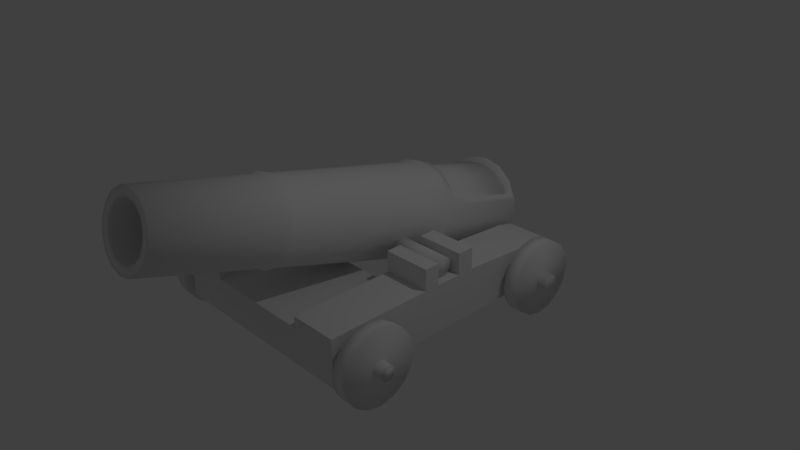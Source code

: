 # Source: Canon.blend  (saved by Blender 2.73.0; exported with 4.5.12 LTS)
import bpy
from mathutils import Matrix  # noqa: F401  (used for matrix-valued properties, if any)

bpy.ops.wm.read_factory_settings(use_empty=True)
scene = bpy.context.scene
scene.name = 'Scene'

# ---- collections
col_collection_1 = bpy.data.collections.new('Collection 1'); scene.collection.children.link(col_collection_1)

# ---- materials (node trees are filled in below, after node groups)
mat_barrel = bpy.data.materials.new('barrel')
mat_barrel.alpha_threshold = 0.0
mat_barrel.use_transparent_shadow = False
mat_barrel.roughness = 0.5
mat_tire = bpy.data.materials.new('tire')
mat_tire.alpha_threshold = 0.0
mat_tire.use_transparent_shadow = False
mat_tire.roughness = 0.5
mat_material = bpy.data.materials.new('Material')
mat_material.alpha_threshold = 0.0
mat_material.use_transparent_shadow = False
mat_material.roughness = 0.5
mat_material.line_color = (0.0, 0.0, 0.0, 1.0)
mat_frame = bpy.data.materials.new('frame')
mat_frame.alpha_threshold = 0.0
mat_frame.use_transparent_shadow = False
mat_frame.roughness = 0.5
mat_lock = bpy.data.materials.new('lock')
mat_lock.alpha_threshold = 0.0
mat_lock.use_transparent_shadow = False
mat_lock.roughness = 0.5

# ---- material node trees

# ---- world
world_world = bpy.data.worlds.new('World'); scene.world = world_world
world_world.color = (0.05088, 0.05088, 0.05088)
world_world.use_sun_shadow = False
world_world.sun_shadow_jitter_overblur = 0.0
world_world.cycles.sampling_method = 'MANUAL'
world_world.cycles.sample_map_resolution = 256

# ---- cameras
cam_camera = bpy.data.cameras.new('Camera')
cam_camera.clip_end = 100.0
cam_camera.lens = 35.0
cam_camera.sensor_width = 32.0
cam_camera.sensor_height = 18.0
cam_camera.ortho_scale = 7.314
cam_camera.dof.focus_distance = 0.0
cam_camera.dof.aperture_fstop = 128.0

# ---- lights
light_lamp = bpy.data.lights.new('Lamp', 'POINT')
light_lamp.transmission_factor = 0.0
light_lamp.cutoff_distance = 30.0
light_lamp.energy = 100.0
light_lamp.shadow_buffer_clip_start = 1.001
light_lamp.shadow_soft_size = 0.1
light_lamp.shadow_maximum_resolution = 0.006
light_lamp.use_absolute_resolution = True
light_lamp.cycles.use_multiple_importance_sampling = False

# ---- meshes
me_cylinder_006 = bpy.data.meshes.new('Cylinder.006')
me_cylinder_006.from_pydata([(0.0, 0.682, -0.9783), (1.831e-08, 0.4731, 4.412), (0.2602, 0.6303, -0.9783), (0.1803, 0.4372, 4.412), (0.4808, 0.4828, -0.9783), (0.3331, 0.3351, 4.412), (0.6282, 0.2622, -0.9783), (0.4352, 0.1823, 4.412), (0.68, 0.002013, -0.9783), (0.4711, 0.002013, 4.412), (0.6282, -0.2582, -0.9783), (0.4352, -0.1783, 4.412), (0.4808, -0.4788, -0.9783), (0.3331, -0.3311, 4.412), (0.2602, -0.6262, -0.9783), (0.1803, -0.4332, 4.412), (1.027e-07, -0.678, -0.9783), (8.944e-08, -0.4691, 4.412), (-0.2602, -0.6262, -0.9783), (-0.1803, -0.4332, 4.412), (-0.4808, -0.4788, -0.9783), (-0.3331, -0.3311, 4.412), (-0.6282, -0.2582, -0.9783), (-0.4352, -0.1783, 4.412), (-0.68, 0.002013, -0.9783), (-0.4711, 0.002013, 4.412), (-0.6282, 0.2622, -0.9783), (-0.4352, 0.1823, 4.412), (-0.4808, 0.4828, -0.9783), (-0.3331, 0.3351, 4.412), (-0.2602, 0.6303, -0.9783), (-0.1803, 0.4372, 4.412), (5.05e-09, 0.6361, 0.2021), (0.2427, 0.5879, 0.2021), (0.4484, 0.4504, 0.2021), (0.5827, 0.2434, 0.2921), (0.6308, 0.002013, 0.2921), (0.5827, -0.2394, 0.2921), (0.446, -0.444, 0.2921), (0.2414, -0.5807, 0.2921), (9.956e-08, -0.6287, 0.2921), (-0.2414, -0.5807, 0.2921), (-0.446, -0.444, 0.2921), (-0.5827, -0.2394, 0.2921), (-0.6308, 0.002013, 0.2921), (-0.5827, 0.2434, 0.2921), (-0.4484, 0.4504, 0.2021), (-0.2427, 0.5879, 0.2021), (2.885e-09, 0.6637, 0.3834), (0.2532, 0.6133, 0.3834), (0.4679, 0.4699, 0.3834), (0.6113, 0.2552, 0.3834), (0.6617, 0.002013, 0.3834), (0.6113, -0.2512, 0.3834), (0.4679, -0.4659, 0.3834), (0.2532, -0.6093, 0.3834), (1.028e-07, -0.6597, 0.3834), (-0.2532, -0.6093, 0.3834), (-0.4679, -0.4659, 0.3834), (-0.6113, -0.2512, 0.3834), (-0.6617, 0.002013, 0.3834), (-0.6113, 0.2552, 0.3834), (-0.4679, 0.4699, 0.3834), (-0.2532, 0.6133, 0.3834), (4.951e-09, 0.6255, 0.4788), (0.2386, 0.5781, 0.4788), (0.4409, 0.4429, 0.4788), (0.5761, 0.2406, 0.4788), (0.6235, 0.002013, 0.4788), (0.5761, -0.2366, 0.4788), (0.4409, -0.4389, 0.4788), (0.2386, -0.574, 0.4788), (9.91e-08, -0.6215, 0.4788), (-0.2386, -0.574, 0.4788), (-0.4409, -0.4389, 0.4788), (-0.5761, -0.2366, 0.4788), (-0.6235, 0.002013, 0.4788), (-0.5761, 0.2406, 0.4788), (-0.4409, 0.4429, 0.4788), (-0.2386, 0.5781, 0.4788), (1.25e-08, 0.5394, 2.701), (0.2056, 0.4985, 2.701), (0.38, 0.382, 2.701), (0.4965, 0.2077, 2.701), (0.5374, 0.002013, 2.701), (0.4965, -0.2036, 2.701), (0.38, -0.378, 2.701), (0.2056, -0.4945, 2.701), (9.364e-08, -0.5354, 2.701), (-0.2056, -0.4945, 2.701), (-0.38, -0.378, 2.701), (-0.4965, -0.2036, 2.701), (-0.5374, 0.002013, 2.701), (-0.4965, 0.2077, 2.701), (-0.38, 0.382, 2.701), (-0.2056, 0.4985, 2.701), (1.069e-08, 0.5672, 2.764), (0.2163, 0.5242, 2.764), (0.3997, 0.4017, 2.764), (0.5222, 0.2183, 2.764), (0.5652, 0.002013, 2.764), (0.5222, -0.2143, 2.764), (0.3997, -0.3977, 2.764), (0.2163, -0.5202, 2.764), (9.604e-08, -0.5632, 2.764), (-0.2163, -0.5202, 2.764), (-0.3997, -0.3977, 2.764), (-0.5222, -0.2143, 2.764), (-0.5652, 0.002013, 2.764), (-0.5222, 0.2183, 2.764), (-0.3997, 0.4017, 2.764), (-0.2163, 0.5242, 2.764), (1.295e-08, 0.5342, 2.834), (0.2037, 0.4937, 2.834), (0.3763, 0.3784, 2.834), (0.4917, 0.2057, 2.834), (0.5322, 0.002013, 2.834), (0.4917, -0.2017, 2.834), (0.3763, -0.3743, 2.834), (0.2037, -0.4897, 2.834), (9.332e-08, -0.5302, 2.834), (-0.2037, -0.4897, 2.834), (-0.3763, -0.3743, 2.834), (-0.4917, -0.2017, 2.834), (-0.5322, 0.002013, 2.834), (-0.4917, 0.2057, 2.834), (-0.3763, 0.3784, 2.834), (-0.2037, 0.4937, 2.834), (0.0, 0.5621, -0.9829), (1.831e-08, 0.3532, 4.407), (0.2143, 0.5195, -0.9829), (0.1344, 0.3264, 4.407), (0.396, 0.3981, -0.9829), (0.2483, 0.2503, 4.407), (0.5175, 0.2164, -0.9829), (0.3244, 0.1364, 4.407), (0.5601, 0.002013, -0.9829), (0.3512, 0.002013, 4.407), (0.5175, -0.2123, -0.9829), (0.3244, -0.1324, 4.407), (0.396, -0.394, -0.9829), (0.2483, -0.2463, 4.407), (0.2143, -0.5154, -0.9829), (0.1344, -0.3224, 4.407), (1.027e-07, -0.5581, -0.9829), (8.944e-08, -0.3492, 4.407), (-0.2143, -0.5154, -0.9829), (-0.1344, -0.3224, 4.407), (-0.396, -0.394, -0.9829), (-0.2483, -0.2463, 4.407), (-0.5175, -0.2123, -0.9829), (-0.3244, -0.1324, 4.407), (-0.5601, 0.002013, -0.9829), (-0.3512, 0.002013, 4.407), (-0.5175, 0.2164, -0.9829), (-0.3244, 0.1364, 4.407), (-0.396, 0.3981, -0.9829), (-0.2483, 0.2503, 4.407), (-0.2143, 0.5195, -0.9829), (-0.1344, 0.3264, 4.407), (4.316e-09, 0.5141, 0.3097), (0.196, 0.4751, 0.3097), (0.3621, 0.3641, 0.3097), (0.4731, 0.198, 0.3097), (0.5121, 0.002013, 0.3097), (0.4731, -0.1939, 0.3097), (0.3621, -0.3601, 0.3097), (0.196, -0.4711, 0.3097), (9.956e-08, -0.51, 0.3097), (-0.196, -0.4711, 0.3097), (-0.3621, -0.3601, 0.3097), (-0.4731, -0.1939, 0.3097), (-0.5121, 0.002013, 0.3097), (-0.4731, 0.198, 0.3097), (-0.3621, 0.3641, 0.3097), (-0.196, 0.4751, 0.3097), (2.885e-09, 0.5437, 0.3803), (0.2073, 0.5025, 0.3803), (0.3831, 0.3851, 0.3803), (0.5005, 0.2093, 0.3803), (0.5417, 0.002013, 0.3803), (0.5005, -0.2053, 0.3803), (0.3831, -0.381, 0.3803), (0.2073, -0.4985, 0.3803), (1.028e-07, -0.5397, 0.3803), (-0.2073, -0.4985, 0.3803), (-0.3831, -0.381, 0.3803), (-0.5005, -0.2053, 0.3803), (-0.5417, 0.002013, 0.3803), (-0.5005, 0.2093, 0.3803), (-0.3831, 0.3851, 0.3803), (-0.2073, 0.5025, 0.3803), (4.951e-09, 0.5083, 0.4534), (0.1937, 0.4697, 0.4534), (0.358, 0.36, 0.4534), (0.4677, 0.1958, 0.4534), (0.5063, 0.002013, 0.4534), (0.4677, -0.1917, 0.4534), (0.358, -0.356, 0.4534), (0.1937, -0.4657, 0.4534), (9.91e-08, -0.5042, 0.4534), (-0.1937, -0.4657, 0.4534), (-0.358, -0.356, 0.4534), (-0.4677, -0.1917, 0.4534), (-0.5063, 0.002013, 0.4534), (-0.4677, 0.1958, 0.4534), (-0.358, 0.36, 0.4534), (-0.1937, 0.4697, 0.4534), (1.25e-08, 0.4216, 2.724), (0.1606, 0.3897, 2.724), (0.2967, 0.2987, 2.724), (0.3877, 0.1626, 2.724), (0.4196, 0.002013, 2.724), (0.3877, -0.1586, 2.724), (0.2967, -0.2947, 2.724), (0.1606, -0.3857, 2.724), (9.364e-08, -0.4176, 2.724), (-0.1606, -0.3857, 2.724), (-0.2967, -0.2947, 2.724), (-0.3877, -0.1586, 2.724), (-0.4196, 0.002013, 2.724), (-0.3877, 0.1626, 2.724), (-0.2967, 0.2987, 2.724), (-0.1606, 0.3897, 2.724), (1.069e-08, 0.4472, 2.763), (0.1704, 0.4134, 2.763), (0.3148, 0.3168, 2.763), (0.4113, 0.1724, 2.763), (0.4452, 0.002013, 2.763), (0.4113, -0.1684, 2.763), (0.3148, -0.3128, 2.763), (0.1704, -0.4093, 2.763), (9.604e-08, -0.4432, 2.763), (-0.1704, -0.4093, 2.763), (-0.3148, -0.3128, 2.763), (-0.4113, -0.1684, 2.763), (-0.4452, 0.002013, 2.763), (-0.4113, 0.1724, 2.763), (-0.3148, 0.3168, 2.763), (-0.1704, 0.4134, 2.763), (1.295e-08, 0.4179, 2.805), (0.1591, 0.3862, 2.805), (0.2941, 0.2961, 2.805), (0.3842, 0.1612, 2.805), (0.4159, 0.002013, 2.805), (0.3842, -0.1571, 2.805), (0.2941, -0.292, 2.805), (0.1591, -0.3822, 2.805), (9.332e-08, -0.4139, 2.805), (-0.1591, -0.3822, 2.805), (-0.2941, -0.2921, 2.805), (-0.3842, -0.1571, 2.805), (-0.4159, 0.002013, 2.805), (-0.3842, 0.1612, 2.805), (-0.2941, 0.2961, 2.805), (-0.1591, 0.3862, 2.805), (3.761e-08, 0.1752, -1.264), (0.06626, 0.162, -1.264), (0.1224, 0.1245, -1.264), (0.16, 0.06828, -1.264), (0.1732, 0.002013, -1.264), (0.16, -0.06425, -1.264), (0.1224, -0.1204, -1.264), (0.06626, -0.158, -1.264), (6.376e-08, -0.1711, -1.264), (-0.06626, -0.158, -1.264), (-0.1224, -0.1204, -1.264), (-0.16, -0.06425, -1.264), (-0.1732, 0.002013, -1.264), (-0.16, 0.06828, -1.264), (-0.1224, 0.1245, -1.264), (-0.06626, 0.162, -1.264), (3.761e-08, 0.1446, -1.265), (0.05458, 0.1338, -1.265), (0.1008, 0.1029, -1.265), (0.1318, 0.05659, -1.265), (0.1426, 0.002013, -1.265), (0.1318, -0.05257, -1.265), (0.1008, -0.09883, -1.265), (0.05458, -0.1298, -1.265), (6.376e-08, -0.1406, -1.265), (-0.05458, -0.1298, -1.265), (-0.1008, -0.09883, -1.265), (-0.1318, -0.05257, -1.265), (-0.1426, 0.002013, -1.265), (-0.1318, 0.05659, -1.265), (-0.1008, 0.1029, -1.265), (-0.05458, 0.1338, -1.265), (3.761e-08, 0.1752, -1.353), (0.06626, 0.162, -1.353), (0.1224, 0.1245, -1.353), (0.16, 0.06828, -1.353), (0.1732, 0.002013, -1.353), (0.16, -0.06425, -1.353), (0.1224, -0.1204, -1.353), (0.06626, -0.158, -1.353), (6.376e-08, -0.1711, -1.353), (-0.06626, -0.158, -1.353), (-0.1224, -0.1204, -1.353), (-0.16, -0.06425, -1.353), (-0.1732, 0.002013, -1.353), (-0.16, 0.06828, -1.353), (-0.1224, 0.1245, -1.353), (-0.06626, 0.162, -1.353), (3.761e-08, 0.1446, -1.354), (0.05458, 0.1338, -1.354), (0.1008, 0.1029, -1.354), (0.1318, 0.05659, -1.354), (0.1426, 0.002013, -1.354), (0.1318, -0.05257, -1.354), (0.1008, -0.09883, -1.354), (0.05458, -0.1298, -1.354), (6.376e-08, -0.1406, -1.354), (-0.05458, -0.1298, -1.354), (-0.1008, -0.09883, -1.354), (-0.1318, -0.05257, -1.354), (-0.1426, 0.002013, -1.354), (-0.1318, 0.05659, -1.354), (-0.1008, 0.1029, -1.354), (-0.05458, 0.1338, -1.354), (-7.759e-10, 0.6787, -0.8883), (0.2589, 0.6272, -0.8883), (0.4785, 0.4805, -0.8883), (0.575, 0.3358, -0.8883), (0.5359, 0.3196, 0.2021), (-0.5359, 0.3196, 0.2021), (-0.575, 0.3358, -0.8883), (-0.4785, 0.4805, -0.8883), (-0.2589, 0.6272, -0.8883), (4.316e-09, 0.6328, 0.2921), (0.2414, 0.5848, 0.2921), (0.446, 0.448, 0.2921), (-0.446, 0.448, 0.2921), (-0.2414, 0.5848, 0.2921), (1.002e-07, -0.547, 0.1465), (0.1991, -0.5074, 0.1465), (0.368, -0.3946, 0.1465), (-0.368, -0.3946, 0.1465), (-0.1991, -0.5074, 0.1465), (-4.528e-09, -0.4093, -0.992), (0.227, -0.3727, -0.9873), (0.4194, -0.2683, -0.9742), (0.504, 0.2274, -0.8912), (0.4698, 0.2335, 0.06772), (-0.4698, 0.2335, 0.06772), (-0.504, 0.2274, -0.8912), (-0.4194, -0.2683, -0.9742), (-0.227, -0.3727, -0.9873), (3.479e-09, 0.4878, 0.1687), (-0.1991, 0.4482, 0.1687), (-0.368, 0.3354, 0.1687), (-0.4808, 0.1665, 0.1687), (-0.5204, -0.02658, 0.1465), (-0.4808, -0.2257, 0.1465), (-0.3937, -0.3314, -0.4139), (0.3937, -0.3314, -0.4139), (0.368, -0.3946, 0.1465), (0.4808, -0.2257, 0.1465), (0.5204, -0.02658, 0.1465), (0.4808, 0.1665, 0.1687), (0.368, 0.3354, 0.1687), (0.1991, 0.4482, 0.1687), (0.4617, -0.02042, -0.9327), (0.4869, 0.2305, -0.4117), (-0.4869, 0.2305, -0.4117), (-0.4617, -0.02042, -0.9327), (0.4403, -0.05048, -0.4128), (-0.4403, -0.05048, -0.4128), (0.4784, 0.232, -0.172), (0.3808, -0.363, -0.1337), (0.4636, 0.08999, -0.4123), (0.417, -0.1909, -0.4133), (0.4296, -0.06551, -0.1529), (0.454, 0.08323, -0.1624), (0.4052, -0.2142, -0.1433), (-0.4784, 0.232, -0.172), (-0.3808, -0.363, -0.1337), (-0.417, -0.1909, -0.4133), (-0.4636, 0.08999, -0.4123), (-0.4296, -0.06551, -0.1529), (-0.4052, -0.2142, -0.1433), (-0.454, 0.08323, -0.1624)], [(176, 160), (177, 161), (178, 162), (179, 163), (180, 164), (181, 165), (182, 166), (183, 167), (184, 168), (185, 169), (186, 170), (187, 171), (188, 172), (189, 173), (190, 174), (191, 175), (192, 176), (193, 177), (194, 178), (195, 179), (196, 180), (197, 181), (198, 182), (199, 183), (200, 184), (201, 185), (202, 186), (203, 187), (204, 188), (205, 189), (206, 190), (207, 191), (224, 208), (225, 209), (226, 210), (227, 211), (228, 212), (229, 213), (230, 214), (231, 215), (232, 216), (233, 217), (234, 218), (235, 219), (236, 220), (237, 221), (238, 222), (239, 223), (240, 224), (241, 225), (242, 226), (243, 227), (244, 228), (245, 229), (246, 230), (247, 231), (248, 232), (249, 233), (250, 234), (251, 235), (252, 236), (253, 237), (254, 238), (255, 239)], [(112, 1, 3, 113), (113, 3, 5, 114), (114, 5, 7, 115), (115, 7, 9, 116), (116, 9, 11, 117), (117, 11, 13, 118), (118, 13, 15, 119), (119, 15, 17, 120), (120, 17, 19, 121), (121, 19, 21, 122), (122, 21, 23, 123), (123, 23, 25, 124), (124, 25, 27, 125), (125, 27, 29, 126), (127, 31, 1, 112), (126, 29, 31, 127), (6, 35, 36, 8), (8, 36, 37, 10), (10, 37, 38, 12), (12, 38, 39, 14), (14, 39, 40, 16), (16, 40, 41, 18), (18, 41, 42, 20), (20, 42, 43, 22), (22, 43, 44, 24), (24, 44, 45, 26), (329, 48, 49, 330), (330, 49, 50, 331), (331, 50, 51, 35), (35, 51, 52, 36), (36, 52, 53, 37), (37, 53, 54, 38), (38, 54, 55, 39), (39, 55, 56, 40), (40, 56, 57, 41), (41, 57, 58, 42), (42, 58, 59, 43), (43, 59, 60, 44), (44, 60, 61, 45), (45, 61, 62, 332), (333, 63, 48, 329), (332, 62, 63, 333), (48, 64, 65, 49), (49, 65, 66, 50), (50, 66, 67, 51), (51, 67, 68, 52), (52, 68, 69, 53), (53, 69, 70, 54), (54, 70, 71, 55), (55, 71, 72, 56), (56, 72, 73, 57), (57, 73, 74, 58), (58, 74, 75, 59), (59, 75, 76, 60), (60, 76, 77, 61), (61, 77, 78, 62), (63, 79, 64, 48), (62, 78, 79, 63), (64, 80, 81, 65), (65, 81, 82, 66), (66, 82, 83, 67), (67, 83, 84, 68), (68, 84, 85, 69), (69, 85, 86, 70), (70, 86, 87, 71), (71, 87, 88, 72), (72, 88, 89, 73), (73, 89, 90, 74), (74, 90, 91, 75), (75, 91, 92, 76), (76, 92, 93, 77), (77, 93, 94, 78), (79, 95, 80, 64), (78, 94, 95, 79), (80, 96, 97, 81), (81, 97, 98, 82), (82, 98, 99, 83), (83, 99, 100, 84), (84, 100, 101, 85), (85, 101, 102, 86), (86, 102, 103, 87), (87, 103, 104, 88), (88, 104, 105, 89), (89, 105, 106, 90), (90, 106, 107, 91), (91, 107, 108, 92), (92, 108, 109, 93), (93, 109, 110, 94), (95, 111, 96, 80), (94, 110, 111, 95), (96, 112, 113, 97), (97, 113, 114, 98), (98, 114, 115, 99), (99, 115, 116, 100), (100, 116, 117, 101), (101, 117, 118, 102), (102, 118, 119, 103), (103, 119, 120, 104), (104, 120, 121, 105), (105, 121, 122, 106), (106, 122, 123, 107), (107, 123, 124, 108), (108, 124, 125, 109), (109, 125, 126, 110), (111, 127, 112, 96), (110, 126, 127, 111), (138, 136, 276, 277), (3, 1, 129, 131), (128, 158, 287, 272), (5, 3, 131, 133), (12, 14, 263, 262), (7, 5, 133, 135), (140, 138, 277, 278), (9, 7, 135, 137), (28, 30, 271, 270), (11, 9, 137, 139), (6, 8, 260, 259), (13, 11, 139, 141), (142, 140, 278, 279), (15, 13, 141, 143), (22, 24, 268, 267), (17, 15, 143, 145), (144, 142, 279, 280), (19, 17, 145, 147), (16, 18, 265, 264), (21, 19, 147, 149), (146, 144, 280, 281), (23, 21, 149, 151), (10, 12, 262, 261), (25, 23, 151, 153), (148, 146, 281, 282), (27, 25, 153, 155), (26, 28, 270, 269), (29, 27, 155, 157), (4, 6, 259, 258), (31, 29, 157, 159), (150, 148, 282, 283), (1, 31, 159, 129), (348, 361, 131, 129), (349, 348, 129, 159), (350, 349, 159, 157), (351, 350, 157, 155), (352, 351, 155, 153), (353, 352, 153, 151), (335, 334, 145, 143), (334, 338, 147, 145), (341, 355, 371, 366, 362), (357, 336, 141, 139), (362, 366, 370, 363, 342), (358, 357, 139, 137), (359, 358, 137, 135), (360, 359, 135, 133), (361, 360, 133, 131), (272, 287, 319, 304), (267, 268, 300, 299), (256, 257, 289, 288), (279, 278, 310, 311), (269, 270, 302, 301), (258, 259, 291, 290), (281, 280, 312, 313), (271, 256, 288, 303), (260, 261, 293, 292), (283, 282, 314, 315), (262, 263, 295, 294), (274, 273, 305, 306), (285, 284, 316, 317), (264, 265, 297, 296), (276, 275, 307, 308), (287, 286, 318, 319), (18, 20, 266, 265), (158, 156, 286, 287), (136, 134, 275, 276), (2, 4, 258, 257), (24, 26, 269, 268), (156, 154, 285, 286), (134, 132, 274, 275), (8, 10, 261, 260), (30, 0, 256, 271), (154, 152, 284, 285), (132, 130, 273, 274), (0, 2, 257, 256), (14, 16, 264, 263), (152, 150, 283, 284), (130, 128, 272, 273), (20, 22, 267, 266), (288, 289, 305, 304), (289, 290, 306, 305), (290, 291, 307, 306), (291, 292, 308, 307), (292, 293, 309, 308), (293, 294, 310, 309), (294, 295, 311, 310), (295, 296, 312, 311), (296, 297, 313, 312), (297, 298, 314, 313), (298, 299, 315, 314), (299, 300, 316, 315), (300, 301, 317, 316), (301, 302, 318, 317), (302, 303, 319, 318), (303, 288, 304, 319), (277, 276, 308, 309), (265, 266, 298, 297), (286, 285, 317, 318), (275, 274, 306, 307), (263, 264, 296, 295), (284, 283, 315, 316), (273, 272, 304, 305), (261, 262, 294, 293), (282, 281, 313, 314), (259, 260, 292, 291), (270, 271, 303, 302), (280, 279, 311, 312), (257, 258, 290, 289), (268, 269, 301, 300), (278, 277, 309, 310), (266, 267, 299, 298), (287, 272, 273, 274, 275, 276, 277, 278, 279, 280, 281, 282, 283, 284, 285, 286), (319, 304, 305, 306, 307, 308, 309, 310, 311, 312, 313, 314, 315, 316, 317, 318), (320, 321, 2, 0), (321, 322, 4, 2), (322, 323, 6, 4), (323, 324, 35, 6), (325, 326, 26, 45), (326, 327, 28, 26), (327, 328, 30, 28), (328, 320, 0, 30), (33, 32, 329, 330), (34, 33, 330, 331), (324, 34, 331, 35), (46, 325, 45, 332), (32, 47, 333, 329), (47, 46, 332, 333), (339, 334, 335, 340), (340, 335, 336, 369, 355, 341), (379, 352, 353, 380), (347, 338, 334, 339), (346, 354, 376, 337, 338, 347), (320, 328, 347, 339), (328, 327, 346, 347), (327, 326, 345, 365, 346), (326, 325, 344, 375, 364, 345), (324, 323, 342, 363, 368, 343), (323, 322, 341, 362, 342), (322, 321, 340, 341), (321, 320, 339, 340), (336, 335, 143, 141), (337, 353, 151, 149), (338, 337, 149, 147), (374, 357, 358, 372), (365, 367, 377, 354, 346), (345, 364, 378, 367, 365), (375, 344, 351, 381), (370, 373, 368, 363), (366, 372, 373, 370), (372, 358, 359, 373), (371, 374, 372, 366), (355, 369, 374, 371), (377, 380, 376, 354), (367, 379, 380, 377), (344, 325, 350), (378, 381, 379, 367), (364, 375, 381, 378), (351, 344, 350), (373, 359, 343, 368), (369, 336, 357, 374), (360, 343, 359), (343, 360, 324), (380, 353, 337, 376), (381, 351, 352, 379), (46, 350, 325), (324, 360, 34), (33, 34, 360, 361), (32, 33, 361, 348), (47, 32, 348, 349), (46, 47, 349, 350)])
me_cylinder_006.polygons.foreach_set('use_smooth', [True] * 276)
_uv = me_cylinder_006.uv_layers.new(name='UVMap')
_uv.uv.foreach_set('vector', [0.8227, 0.3938, 0.8211, 0.6299, 0.7963, 0.6299, 0.7946, 0.3938, 0.7946, 0.3938, 0.7963, 0.6299, 0.7733, 0.6299, 0.7687, 0.3939, 0.4203, 0.5722, 0.4159, 0.8079, 0.3967, 0.8065, 0.3986, 0.5706, 0.3986, 0.5706, 0.3967, 0.8065, 0.373, 0.806, 0.3718, 0.5701, 0.3718, 0.5701, 0.373, 0.806, 0.3483, 0.8065, 0.3439, 0.5706, 0.3439, 0.5706, 0.3483, 0.8065, 0.3263, 0.8079, 0.3191, 0.5722, 0.01661, 0.2364, 0.02348, 0.000427, 0.04104, 0.0001501, 0.03645, 0.2361, 0.03645, 0.2361, 0.04104, 0.0001501, 0.064, 7.135e-08, 0.06238, 0.2359, 0.06238, 0.2359, 0.064, 7.135e-08, 0.08884, 0.0, 0.09045, 0.2359, 0.09045, 0.2359, 0.08884, 0.0, 0.1118, 0.0001499, 0.1164, 0.2361, 0.1164, 0.2361, 0.1118, 0.0001499, 0.1294, 0.000427, 0.1362, 0.2364, 0.2671, 0.5662, 0.2624, 0.8006, 0.2394, 0.8015, 0.2412, 0.5673, 0.2412, 0.5673, 0.2394, 0.8015, 0.2146, 0.8015, 0.2131, 0.5673, 0.2131, 0.5673, 0.2146, 0.8015, 0.1916, 0.8006, 0.1871, 0.5662, 0.8486, 0.3938, 0.8441, 0.6299, 0.8211, 0.6299, 0.8227, 0.3938, 0.8685, 0.3939, 0.8617, 0.6299, 0.8441, 0.6299, 0.8486, 0.3938, 0.4032, 0.0007215, 0.4017, 0.1906, 0.3699, 0.19, 0.3689, 0.0, 0.3689, 0.0, 0.3699, 0.19, 0.3368, 0.1906, 0.3332, 0.0007215, 0.3332, 0.0007215, 0.3368, 0.1906, 0.3074, 0.1925, 0.3015, 0.002776, 0.0, 0.8067, 0.005534, 0.6166, 0.02905, 0.6163, 0.02536, 0.8063, 0.02536, 0.8063, 0.02905, 0.6163, 0.05978, 0.6161, 0.05849, 0.806, 0.05849, 0.806, 0.05978, 0.6161, 0.09305, 0.6161, 0.09435, 0.806, 0.09435, 0.806, 0.09305, 0.6161, 0.1238, 0.6163, 0.1275, 0.8063, 0.1275, 0.8063, 0.1238, 0.6163, 0.1473, 0.6166, 0.1528, 0.8067, 0.2784, 0.0, 0.2746, 0.1887, 0.244, 0.19, 0.2454, 0.001426, 0.2454, 0.001426, 0.244, 0.19, 0.2107, 0.19, 0.2095, 0.001426, 0.8253, 0.01347, 0.8261, 0.02713, 0.7912, 0.02713, 0.792, 0.01347, 0.792, 0.01347, 0.7912, 0.02713, 0.759, 0.02713, 0.7613, 0.01347, 0.4273, 0.1925, 0.4307, 0.2058, 0.4038, 0.2038, 0.4017, 0.1906, 0.4017, 0.1906, 0.4038, 0.2038, 0.3704, 0.2031, 0.3699, 0.19, 0.3699, 0.19, 0.3704, 0.2031, 0.3357, 0.2038, 0.3368, 0.1906, 0.3368, 0.1906, 0.3357, 0.2038, 0.3049, 0.2058, 0.3074, 0.1925, 0.005534, 0.6166, 0.002059, 0.6029, 0.02673, 0.6025, 0.02905, 0.6163, 0.02905, 0.6163, 0.02673, 0.6025, 0.05897, 0.6023, 0.05978, 0.6161, 0.05978, 0.6161, 0.05897, 0.6023, 0.09386, 0.6023, 0.09305, 0.6161, 0.09305, 0.6161, 0.09386, 0.6023, 0.1261, 0.6025, 0.1238, 0.6163, 0.2981, 0.1862, 0.3015, 0.2001, 0.277, 0.2026, 0.2746, 0.1887, 0.2746, 0.1887, 0.277, 0.2026, 0.2448, 0.204, 0.244, 0.19, 0.244, 0.19, 0.2448, 0.204, 0.2099, 0.204, 0.2107, 0.19, 0.2107, 0.19, 0.2099, 0.204, 0.1776, 0.2026, 0.1799, 0.1887, 0.856, 0.01347, 0.8583, 0.02713, 0.8261, 0.02713, 0.8253, 0.01347, 0.1799, 0.1887, 0.1776, 0.2026, 0.1528, 0.2001, 0.1563, 0.1862, 0.8261, 0.02713, 0.8251, 0.04141, 0.7922, 0.04141, 0.7912, 0.02713, 0.7912, 0.02713, 0.7922, 0.04141, 0.7618, 0.04141, 0.759, 0.02713, 0.4307, 0.2058, 0.4268, 0.2204, 0.4015, 0.2185, 0.4038, 0.2038, 0.4038, 0.2038, 0.4015, 0.2185, 0.37, 0.2179, 0.3704, 0.2031, 0.3704, 0.2031, 0.37, 0.2179, 0.3373, 0.2185, 0.3357, 0.2038, 0.3357, 0.2038, 0.3373, 0.2185, 0.3082, 0.2204, 0.3049, 0.2058, 0.002059, 0.6029, 0.006347, 0.5887, 0.0296, 0.5883, 0.02673, 0.6025, 0.02673, 0.6025, 0.0296, 0.5883, 0.05998, 0.5881, 0.05897, 0.6023, 0.05897, 0.6023, 0.05998, 0.5881, 0.09286, 0.5881, 0.09386, 0.6023, 0.09386, 0.6023, 0.09286, 0.5881, 0.1232, 0.5883, 0.1261, 0.6025, 0.1261, 0.6025, 0.1232, 0.5883, 0.1465, 0.5887, 0.1508, 0.6029, 0.277, 0.2026, 0.2741, 0.2164, 0.2438, 0.2177, 0.2448, 0.204, 0.2448, 0.204, 0.2438, 0.2177, 0.2109, 0.2177, 0.2099, 0.204, 0.2099, 0.204, 0.2109, 0.2177, 0.1805, 0.2164, 0.1776, 0.2026, 0.8583, 0.02713, 0.8555, 0.04141, 0.8251, 0.04141, 0.8261, 0.02713, 0.883, 0.02713, 0.8788, 0.04141, 0.8555, 0.04141, 0.8583, 0.02713, 0.8251, 0.04141, 0.8228, 0.374, 0.7945, 0.374, 0.7922, 0.04141, 0.7922, 0.04141, 0.7945, 0.374, 0.7683, 0.374, 0.7618, 0.04141, 0.4268, 0.2204, 0.4206, 0.5524, 0.3988, 0.5507, 0.4015, 0.2185, 0.4015, 0.2185, 0.3988, 0.5507, 0.3717, 0.5502, 0.37, 0.2179, 0.37, 0.2179, 0.3717, 0.5502, 0.3435, 0.5507, 0.3373, 0.2185, 0.3373, 0.2185, 0.3435, 0.5507, 0.3184, 0.5524, 0.3082, 0.2204, 0.006347, 0.5887, 0.01603, 0.2563, 0.03607, 0.256, 0.0296, 0.5883, 0.0296, 0.5883, 0.03607, 0.256, 0.06225, 0.2558, 0.05998, 0.5881, 0.05998, 0.5881, 0.06225, 0.2558, 0.09059, 0.2558, 0.09286, 0.5881, 0.09286, 0.5881, 0.09059, 0.2558, 0.1168, 0.256, 0.1232, 0.5883, 0.1232, 0.5883, 0.1168, 0.256, 0.1368, 0.2563, 0.1465, 0.5887, 0.2741, 0.2164, 0.2675, 0.5465, 0.2413, 0.5476, 0.2438, 0.2177, 0.2438, 0.2177, 0.2413, 0.5476, 0.213, 0.5476, 0.2109, 0.2177, 0.2109, 0.2177, 0.213, 0.5476, 0.1868, 0.5465, 0.1805, 0.2164, 0.8555, 0.04141, 0.849, 0.374, 0.8228, 0.374, 0.8251, 0.04141, 0.8788, 0.04141, 0.8691, 0.374, 0.849, 0.374, 0.8555, 0.04141, 0.8228, 0.374, 0.8236, 0.3834, 0.7938, 0.3834, 0.7945, 0.374, 0.7945, 0.374, 0.7938, 0.3834, 0.7662, 0.3834, 0.7683, 0.374, 0.4206, 0.5524, 0.4236, 0.5615, 0.4007, 0.5598, 0.3988, 0.5507, 0.3988, 0.5507, 0.4007, 0.5598, 0.3722, 0.5592, 0.3717, 0.5502, 0.3717, 0.5502, 0.3722, 0.5592, 0.3425, 0.5598, 0.3435, 0.5507, 0.3435, 0.5507, 0.3425, 0.5598, 0.3162, 0.5615, 0.3184, 0.5524, 0.01603, 0.2563, 0.0129, 0.2468, 0.03398, 0.2465, 0.03607, 0.256, 0.03607, 0.256, 0.03398, 0.2465, 0.06151, 0.2463, 0.06225, 0.2558, 0.06225, 0.2558, 0.06151, 0.2463, 0.09132, 0.2463, 0.09059, 0.2558, 0.09059, 0.2558, 0.09132, 0.2463, 0.1189, 0.2465, 0.1168, 0.256, 0.2874, 0.5444, 0.2905, 0.5541, 0.2696, 0.5562, 0.2675, 0.5465, 0.2675, 0.5465, 0.2696, 0.5562, 0.2421, 0.5574, 0.2413, 0.5476, 0.2413, 0.5476, 0.2421, 0.5574, 0.2123, 0.5574, 0.213, 0.5476, 0.213, 0.5476, 0.2123, 0.5574, 0.1847, 0.5562, 0.1868, 0.5465, 0.849, 0.374, 0.8511, 0.3834, 0.8236, 0.3834, 0.8228, 0.374, 0.1868, 0.5465, 0.1847, 0.5562, 0.1635, 0.5541, 0.1666, 0.5444, 0.8236, 0.3834, 0.8227, 0.3938, 0.7946, 0.3938, 0.7938, 0.3834, 0.7938, 0.3834, 0.7946, 0.3938, 0.7687, 0.3939, 0.7662, 0.3834, 0.4236, 0.5615, 0.4203, 0.5722, 0.3986, 0.5706, 0.4007, 0.5598, 0.4007, 0.5598, 0.3986, 0.5706, 0.3718, 0.5701, 0.3722, 0.5592, 0.3722, 0.5592, 0.3718, 0.5701, 0.3439, 0.5706, 0.3425, 0.5598, 0.3425, 0.5598, 0.3439, 0.5706, 0.3191, 0.5722, 0.3162, 0.5615, 0.0129, 0.2468, 0.01661, 0.2364, 0.03645, 0.2361, 0.03398, 0.2465, 0.03398, 0.2465, 0.03645, 0.2361, 0.06238, 0.2359, 0.06151, 0.2463, 0.06151, 0.2463, 0.06238, 0.2359, 0.09045, 0.2359, 0.09132, 0.2463, 0.09132, 0.2463, 0.09045, 0.2359, 0.1164, 0.2361, 0.1189, 0.2465, 0.1189, 0.2465, 0.1164, 0.2361, 0.1362, 0.2364, 0.1399, 0.2468, 0.2696, 0.5562, 0.2671, 0.5662, 0.2412, 0.5673, 0.2421, 0.5574, 0.2421, 0.5574, 0.2412, 0.5673, 0.2131, 0.5673, 0.2123, 0.5574, 0.2123, 0.5574, 0.2131, 0.5673, 0.1871, 0.5662, 0.1847, 0.5562, 0.8511, 0.3834, 0.8486, 0.3938, 0.8227, 0.3938, 0.8236, 0.3834, 0.8722, 0.3834, 0.8685, 0.3939, 0.8486, 0.3938, 0.8511, 0.3834, 0.1583, 0.9157, 0.1528, 0.8836, 0.2188, 0.8825, 0.2202, 0.8907, 0.4778, 0.8053, 0.5012, 0.8052, 0.4984, 0.8228, 0.481, 0.8229, 0.2241, 0.8015, 0.2513, 0.8085, 0.2439, 0.8634, 0.237, 0.8616, 0.4563, 0.8159, 0.4778, 0.8053, 0.481, 0.8229, 0.4649, 0.8308, 0.8273, 0.8437, 0.841, 0.8803, 0.7749, 0.8954, 0.7714, 0.886, 0.4398, 0.8354, 0.4563, 0.8159, 0.4649, 0.8308, 0.4526, 0.8454, 0.1737, 0.9432, 0.1583, 0.9157, 0.2202, 0.8907, 0.2241, 0.8977, 0.4308, 0.8609, 0.4398, 0.8354, 0.4526, 0.8454, 0.446, 0.8643, 0.6745, 0.9567, 0.6608, 0.9201, 0.729, 0.9055, 0.7325, 0.9148, 0.4308, 0.8884, 0.4308, 0.8609, 0.446, 0.8643, 0.446, 0.8848, 0.733, 0.8004, 0.7688, 0.8004, 0.7566, 0.875, 0.7474, 0.875, 0.4398, 0.9138, 0.4308, 0.8884, 0.446, 0.8848, 0.4526, 0.9037, 0.1968, 0.9619, 0.1737, 0.9432, 0.2241, 0.8977, 0.23, 0.9025, 0.4563, 0.9331, 0.4398, 0.9138, 0.4526, 0.9037, 0.4649, 0.9182, 0.7688, 1.0, 0.733, 1.0, 0.7474, 0.9259, 0.7566, 0.9259, 0.4778, 0.9436, 0.4563, 0.9331, 0.4649, 0.9182, 0.481, 0.926, 0.2241, 0.9689, 0.1968, 0.9619, 0.23, 0.9025, 0.237, 0.9043, 0.5012, 0.9435, 0.4778, 0.9436, 0.481, 0.926, 0.4984, 0.9259, 0.841, 0.92, 0.8273, 0.9567, 0.7714, 0.9148, 0.7749, 0.9055, 0.5227, 0.9329, 0.5012, 0.9435, 0.4984, 0.9259, 0.5145, 0.918, 0.2513, 0.9631, 0.2241, 0.9689, 0.237, 0.9043, 0.2439, 0.9028, 0.5392, 0.9134, 0.5227, 0.9329, 0.5145, 0.918, 0.5268, 0.9034, 0.8019, 0.8156, 0.8273, 0.8437, 0.7714, 0.886, 0.765, 0.8789, 0.5482, 0.8879, 0.5392, 0.9134, 0.5268, 0.9034, 0.5335, 0.8845, 0.2744, 0.9455, 0.2513, 0.9631, 0.2439, 0.9028, 0.2498, 0.8983, 0.5482, 0.8604, 0.5482, 0.8879, 0.5335, 0.8845, 0.5335, 0.864, 0.6998, 0.9848, 0.6745, 0.9567, 0.7325, 0.9148, 0.739, 0.922, 0.5392, 0.835, 0.5482, 0.8604, 0.5335, 0.864, 0.5268, 0.8451, 0.6998, 0.8156, 0.733, 0.8004, 0.7474, 0.875, 0.739, 0.8789, 0.5227, 0.8157, 0.5392, 0.835, 0.5268, 0.8451, 0.5145, 0.8306, 0.2899, 0.9187, 0.2744, 0.9455, 0.2498, 0.8983, 0.2537, 0.8915, 0.5012, 0.8052, 0.5227, 0.8157, 0.5145, 0.8306, 0.4984, 0.8228, 0.9552, 0.6348, 0.9278, 0.6348, 0.9332, 0.0003182, 0.9517, 0.0003182, 0.9806, 0.6346, 0.9552, 0.6348, 0.9517, 0.0003182, 0.9688, 0.0002065, 1.0, 0.6343, 0.9806, 0.6346, 0.9688, 0.0002065, 0.9819, 0.0, 0.7347, 0.1706, 0.759, 0.1688, 0.759, 0.7987, 0.7426, 0.7999, 0.7082, 0.1681, 0.7347, 0.1706, 0.7426, 0.7999, 0.7242, 0.8004, 0.6819, 0.1678, 0.7082, 0.1681, 0.7242, 0.8004, 0.7065, 0.8002, 0.5725, 0.1704, 0.5979, 0.1704, 0.6031, 0.8079, 0.586, 0.8079, 0.5979, 0.1704, 0.6253, 0.1704, 0.6216, 0.8079, 0.6031, 0.8079, 0.4603, 0.8052, 0.4553, 0.7211, 0.4745, 0.7221, 0.4937, 0.7231, 0.4945, 0.8009, 0.4755, 0.6396, 0.4502, 0.6371, 0.4969, 0.00212, 0.514, 0.003847, 0.4945, 0.8009, 0.4937, 0.7231, 0.5129, 0.7241, 0.5321, 0.725, 0.5288, 0.7966, 0.5029, 0.6412, 0.4755, 0.6396, 0.514, 0.003847, 0.5325, 0.004919, 0.5276, 0.6383, 0.5029, 0.6412, 0.5325, 0.004919, 0.5496, 0.005172, 0.9024, 0.6346, 0.883, 0.6343, 0.903, 0.0, 0.9161, 0.0002065, 0.9278, 0.6348, 0.9024, 0.6346, 0.9161, 0.0002065, 0.9332, 0.0003182, 0.6115, 0.8298, 0.6115, 0.8375, 0.5995, 0.8375, 0.5994, 0.8298, 0.6402, 0.8314, 0.6405, 0.8408, 0.6285, 0.8408, 0.6281, 0.8314, 0.5994, 0.8244, 0.5994, 0.8345, 0.5874, 0.8345, 0.5874, 0.8244, 0.6445, 0.8138, 0.6445, 0.8079, 0.6566, 0.8079, 0.6566, 0.8138, 0.6405, 0.8509, 0.6402, 0.8602, 0.6281, 0.8602, 0.6285, 0.8509, 0.428, 0.8079, 0.4276, 0.8157, 0.4155, 0.8158, 0.416, 0.808, 0.6445, 0.8298, 0.6445, 0.8215, 0.6566, 0.8215, 0.6566, 0.8298, 0.5994, 0.8151, 0.5994, 0.8244, 0.5874, 0.8244, 0.5874, 0.8151, 0.4274, 0.8253, 0.4276, 0.8354, 0.4155, 0.8355, 0.4154, 0.8255, 0.3449, 0.8371, 0.3453, 0.8307, 0.3573, 0.8306, 0.3569, 0.837, 0.4152, 0.8079, 0.4153, 0.815, 0.4032, 0.815, 0.4032, 0.8079, 0.6115, 0.8138, 0.6115, 0.8215, 0.5994, 0.8215, 0.5995, 0.8138, 0.3449, 0.8534, 0.3447, 0.8451, 0.3567, 0.845, 0.3569, 0.8533, 0.4154, 0.8244, 0.4154, 0.8345, 0.4033, 0.8345, 0.4033, 0.8244, 0.6236, 0.8496, 0.6239, 0.8572, 0.6119, 0.8572, 0.6116, 0.8495, 0.6115, 0.8375, 0.6116, 0.8434, 0.5995, 0.8434, 0.5995, 0.8375, 0.8273, 0.9567, 0.8019, 0.9848, 0.765, 0.922, 0.7714, 0.9148, 0.2513, 0.8085, 0.2744, 0.8272, 0.2498, 0.8682, 0.2439, 0.8634, 0.1528, 0.8836, 0.1583, 0.8517, 0.2202, 0.8744, 0.2188, 0.8825, 0.6745, 0.8437, 0.6998, 0.8156, 0.739, 0.8789, 0.7325, 0.8861, 0.733, 1.0, 0.6998, 0.9848, 0.739, 0.922, 0.7474, 0.9259, 0.2744, 0.8272, 0.2899, 0.8547, 0.2537, 0.8752, 0.2498, 0.8682, 0.1583, 0.8517, 0.1737, 0.8249, 0.2241, 0.8676, 0.2202, 0.8744, 0.7688, 0.8004, 0.8019, 0.8156, 0.765, 0.8789, 0.7566, 0.875, 0.6608, 0.9201, 0.6608, 0.8804, 0.729, 0.8954, 0.729, 0.9055, 0.3021, 0.8717, 0.3015, 0.8391, 0.3447, 0.8451, 0.3449, 0.8534, 0.1737, 0.8249, 0.1968, 0.8073, 0.23, 0.8631, 0.2241, 0.8676, 0.6608, 0.8804, 0.6745, 0.8437, 0.7325, 0.8861, 0.729, 0.8954, 0.841, 0.8803, 0.841, 0.92, 0.7749, 0.9055, 0.7749, 0.8954, 0.3015, 0.8391, 0.3021, 0.8079, 0.3449, 0.8371, 0.3447, 0.8451, 0.1968, 0.8073, 0.2241, 0.8015, 0.237, 0.8616, 0.23, 0.8631, 0.8019, 0.9848, 0.7688, 1.0, 0.7566, 0.9259, 0.765, 0.922, 0.3573, 0.8383, 0.3573, 0.8282, 0.3613, 0.8291, 0.3613, 0.8375, 0.3573, 0.8282, 0.3608, 0.8189, 0.3642, 0.8214, 0.3613, 0.8291, 0.3608, 0.8189, 0.3672, 0.8118, 0.3695, 0.8155, 0.3642, 0.8214, 0.3672, 0.8118, 0.3756, 0.8079, 0.3765, 0.8124, 0.3695, 0.8155, 0.3756, 0.8079, 0.3848, 0.8079, 0.384, 0.8124, 0.3765, 0.8124, 0.3848, 0.8079, 0.3932, 0.8118, 0.3909, 0.8155, 0.384, 0.8124, 0.3932, 0.8118, 0.3997, 0.8189, 0.3962, 0.8214, 0.3909, 0.8155, 0.3997, 0.8189, 0.4032, 0.8282, 0.3991, 0.8291, 0.3962, 0.8214, 0.4032, 0.8282, 0.4032, 0.8383, 0.3991, 0.8375, 0.3991, 0.8291, 0.4032, 0.8383, 0.3997, 0.8477, 0.3962, 0.8451, 0.3991, 0.8375, 0.3997, 0.8477, 0.3932, 0.8548, 0.3909, 0.851, 0.3962, 0.8451, 0.3932, 0.8548, 0.3848, 0.8587, 0.384, 0.8542, 0.3909, 0.851, 0.3848, 0.8587, 0.3757, 0.8587, 0.3765, 0.8542, 0.384, 0.8542, 0.3757, 0.8587, 0.3672, 0.8548, 0.3695, 0.851, 0.3765, 0.8542, 0.3672, 0.8548, 0.3608, 0.8477, 0.3642, 0.8451, 0.3695, 0.851, 0.3608, 0.8477, 0.3573, 0.8383, 0.3613, 0.8375, 0.3642, 0.8451, 0.6236, 0.8412, 0.6236, 0.8496, 0.6116, 0.8495, 0.6116, 0.8412, 0.4154, 0.8345, 0.4153, 0.8438, 0.4032, 0.8438, 0.4033, 0.8345, 0.3453, 0.8607, 0.3449, 0.8534, 0.3569, 0.8533, 0.3573, 0.8606, 0.6116, 0.8079, 0.6115, 0.8138, 0.5995, 0.8138, 0.5995, 0.8079, 0.4153, 0.815, 0.4154, 0.8244, 0.4033, 0.8244, 0.4032, 0.815, 0.3447, 0.8451, 0.3449, 0.8371, 0.3569, 0.837, 0.3567, 0.845, 0.6115, 0.8215, 0.6115, 0.8298, 0.5994, 0.8298, 0.5994, 0.8215, 0.4276, 0.8354, 0.428, 0.8443, 0.416, 0.8445, 0.4155, 0.8355, 0.6445, 0.8375, 0.6445, 0.8298, 0.6566, 0.8298, 0.6566, 0.8375, 0.4276, 0.8157, 0.4274, 0.8253, 0.4154, 0.8255, 0.4155, 0.8158, 0.5994, 0.8079, 0.5994, 0.8151, 0.5874, 0.8151, 0.5874, 0.8079, 0.6445, 0.8215, 0.6445, 0.8138, 0.6566, 0.8138, 0.6566, 0.8215, 0.5994, 0.8345, 0.5994, 0.8439, 0.5874, 0.8439, 0.5874, 0.8345, 0.6405, 0.8408, 0.6405, 0.8509, 0.6285, 0.8509, 0.6285, 0.8408, 0.6239, 0.8335, 0.6236, 0.8412, 0.6116, 0.8412, 0.6119, 0.8335, 0.4153, 0.8438, 0.4152, 0.851, 0.4032, 0.851, 0.4032, 0.8438, 0.5845, 0.817, 0.5874, 0.8247, 0.5874, 0.833, 0.5845, 0.8407, 0.5792, 0.8466, 0.5722, 0.8498, 0.5647, 0.8498, 0.5577, 0.8466, 0.5524, 0.8407, 0.5496, 0.833, 0.5496, 0.8247, 0.5524, 0.817, 0.5577, 0.8111, 0.5647, 0.8079, 0.5722, 0.8079, 0.5792, 0.8111, 0.3642, 0.8451, 0.3613, 0.8375, 0.3613, 0.8291, 0.3642, 0.8214, 0.3695, 0.8155, 0.3765, 0.8124, 0.384, 0.8124, 0.3909, 0.8155, 0.3962, 0.8214, 0.3991, 0.8291, 0.3991, 0.8375, 0.3962, 0.8451, 0.3909, 0.851, 0.384, 0.8542, 0.3765, 0.8542, 0.3695, 0.851, 0.8139, 0.6948, 0.8139, 0.7343, 0.8017, 0.7344, 0.8017, 0.6947, 0.8139, 0.7343, 0.8139, 0.7708, 0.8017, 0.7711, 0.8017, 0.7344, 0.4306, 0.01622, 0.4125, 0.01487, 0.4032, 0.0007215, 0.4308, 0.002776, 0.4125, 0.01487, 0.4112, 0.1779, 0.4017, 0.1906, 0.4032, 0.0007215, 0.1994, 0.1762, 0.1983, 0.0143, 0.2095, 0.001426, 0.2107, 0.19, 0.1983, 0.0143, 0.1766, 0.01337, 0.1763, 8.027e-08, 0.2095, 0.001426, 0.8139, 0.6303, 0.8139, 0.6583, 0.8017, 0.658, 0.8017, 0.6299, 0.8139, 0.6583, 0.8139, 0.6948, 0.8017, 0.6947, 0.8017, 0.658, 0.7919, 1.28e-06, 0.8254, 0.0, 0.8253, 0.01347, 0.792, 0.01347, 0.761, 4.848e-06, 0.7919, 1.28e-06, 0.792, 0.01347, 0.7613, 0.01347, 0.4112, 0.1779, 0.4275, 0.1791, 0.4273, 0.1925, 0.4017, 0.1906, 0.1797, 0.1753, 0.1994, 0.1762, 0.2107, 0.19, 0.1799, 0.1887, 0.8254, 0.0, 0.8563, 1.206e-06, 0.856, 0.01347, 0.8253, 0.01347, 0.8563, 1.206e-06, 0.8799, 4.718e-06, 0.8796, 0.01347, 0.856, 0.01347, 0.6015, 0.0, 0.5979, 0.1704, 0.5725, 0.1704, 0.5723, 0.0006915, 0.5723, 0.0006915, 0.5725, 0.1704, 0.5531, 0.1704, 0.5522, 0.1284, 0.5513, 0.08651, 0.5496, 0.002658, 0.7035, 0.1223, 0.7082, 0.1681, 0.6819, 0.1678, 0.6838, 0.1235, 0.6325, 0.0006889, 0.6253, 0.1704, 0.5979, 0.1704, 0.6015, 0.0, 0.6608, 0.002653, 0.6557, 0.0865, 0.6532, 0.1284, 0.6507, 0.1703, 0.6253, 0.1704, 0.6325, 0.0006889, 0.1426, 0.8765, 0.1415, 0.9139, 0.009999, 0.9431, 0.0002195, 0.9129, 0.1415, 0.9139, 0.1269, 0.9486, 0.02785, 0.9662, 0.009999, 0.9431, 0.1269, 0.9486, 0.1099, 0.9662, 0.09401, 0.9596, 0.06093, 0.9629, 0.02785, 0.9662, 0.7538, 0.0143, 0.7546, 0.1762, 0.7436, 0.1554, 0.7428, 0.1198, 0.7419, 0.08417, 0.7401, 0.01299, 0.5496, 0.6349, 0.545, 0.7978, 0.5288, 0.7966, 0.5321, 0.725, 0.5338, 0.6892, 0.5355, 0.6535, 0.08455, 0.8067, 0.1058, 0.8159, 0.009374, 0.8498, 0.04059, 0.8348, 0.07181, 0.8198, 0.1058, 0.8159, 0.1301, 0.8421, 0.0, 0.8801, 0.009374, 0.8498, 0.1301, 0.8421, 0.1426, 0.8765, 0.0002195, 0.9129, 0.0, 0.8801, 0.4502, 0.6371, 0.4308, 0.6339, 0.4838, 0.0, 0.4969, 0.00212, 0.6608, 0.1664, 0.6819, 0.1678, 0.7065, 0.8002, 0.6922, 0.7992, 0.6253, 0.1704, 0.6507, 0.1703, 0.6387, 0.8079, 0.6216, 0.8079, 0.473, 0.6816, 0.4755, 0.6396, 0.5029, 0.6412, 0.4933, 0.6842, 0.7073, 0.006495, 0.7048, 0.08368, 0.6862, 0.08343, 0.6676, 0.08318, 0.6745, 0.0, 0.7401, 0.01299, 0.7419, 0.08417, 0.7233, 0.08392, 0.7048, 0.08368, 0.7073, 0.006495, 0.7428, 0.1198, 0.7436, 0.1554, 0.7347, 0.1706, 0.7231, 0.121, 0.5129, 0.7241, 0.5135, 0.6867, 0.5338, 0.6892, 0.5321, 0.725, 0.4937, 0.7231, 0.4933, 0.6842, 0.5135, 0.6867, 0.5129, 0.7241, 0.4933, 0.6842, 0.5029, 0.6412, 0.5276, 0.6383, 0.5135, 0.6867, 0.4745, 0.7221, 0.473, 0.6816, 0.4933, 0.6842, 0.4937, 0.7231, 0.4553, 0.7211, 0.4527, 0.6791, 0.473, 0.6816, 0.4745, 0.7221, 0.6862, 0.08343, 0.6838, 0.1235, 0.6642, 0.1248, 0.6676, 0.08318, 0.7048, 0.08368, 0.7035, 0.1223, 0.6838, 0.1235, 0.6862, 0.08343, 0.6445, 0.8079, 0.6445, 0.8314, 0.6281, 0.8146, 0.7233, 0.08392, 0.7231, 0.121, 0.7035, 0.1223, 0.7048, 0.08368, 0.7419, 0.08417, 0.7428, 0.1198, 0.7231, 0.121, 0.7233, 0.08392, 0.7347, 0.1706, 0.7436, 0.1554, 0.759, 0.1688, 0.5135, 0.6867, 0.5276, 0.6383, 0.5355, 0.6535, 0.5338, 0.6892, 0.4527, 0.6791, 0.4502, 0.6371, 0.4755, 0.6396, 0.473, 0.6816, 0.547, 0.6374, 0.5355, 0.6535, 0.5276, 0.6383, 0.6116, 0.8225, 0.6281, 0.8079, 0.6281, 0.8335, 0.6838, 0.1235, 0.6819, 0.1678, 0.6608, 0.1664, 0.6642, 0.1248, 0.7231, 0.121, 0.7347, 0.1706, 0.7082, 0.1681, 0.7035, 0.1223, 0.7841, 0.7772, 0.7997, 0.7652, 0.8017, 0.7903, 0.8017, 0.6299, 0.7997, 0.6551, 0.7841, 0.643, 0.7655, 0.6738, 0.7841, 0.643, 0.7997, 0.6551, 0.7845, 0.6803, 0.759, 0.7101, 0.7655, 0.6738, 0.7845, 0.6803, 0.7791, 0.7101, 0.7655, 0.7464, 0.759, 0.7101, 0.7791, 0.7101, 0.7845, 0.7399, 0.7841, 0.7772, 0.7655, 0.7464, 0.7845, 0.7399, 0.7997, 0.7652])
me_cylinder_006.materials.append(mat_barrel)
me_cylinder_006.use_remesh_preserve_volume = False
me_cylinder_006.use_remesh_preserve_attributes = False
me_cylinder_006.use_mirror_vertex_groups = False
me_cylinder_006.update()
me_cylinder_008 = bpy.data.meshes.new('Cylinder.008')
me_cylinder_008.from_pydata([(0.0, 0.19, -0.545), (0.0, 0.19, 0.545), (0.07271, 0.1755, -0.545), (0.07271, 0.1755, 0.545), (0.1344, 0.1344, -0.545), (0.1344, 0.1344, 0.545), (0.1755, 0.07271, -0.545), (0.1755, 0.07271, 0.545), (0.19, -8.305e-09, -0.545), (0.19, -8.305e-09, 0.545), (0.1755, -0.07271, -0.545), (0.1755, -0.07271, 0.545), (0.1344, -0.1344, -0.545), (0.1344, -0.1344, 0.545), (0.07271, -0.1755, -0.545), (0.07271, -0.1755, 0.545), (2.869e-08, -0.19, -0.545), (2.869e-08, -0.19, 0.545), (-0.07271, -0.1755, -0.545), (-0.07271, -0.1755, 0.545), (-0.1344, -0.1344, -0.545), (-0.1344, -0.1344, 0.545), (-0.1755, -0.07271, -0.545), (-0.1755, -0.07271, 0.545), (-0.19, 2.266e-09, -0.545), (-0.19, 2.266e-09, 0.545), (-0.1755, 0.07271, -0.545), (-0.1755, 0.07271, 0.545), (-0.1344, 0.1344, -0.545), (-0.1344, 0.1344, 0.545), (-0.07271, 0.1755, -0.545), (-0.07271, 0.1755, 0.545)], [], [(0, 1, 3, 2), (2, 3, 5, 4), (4, 5, 7, 6), (6, 7, 9, 8), (8, 9, 11, 10), (10, 11, 13, 12), (12, 13, 15, 14), (14, 15, 17, 16), (16, 17, 19, 18), (18, 19, 21, 20), (20, 21, 23, 22), (22, 23, 25, 24), (24, 25, 27, 26), (26, 27, 29, 28), (3, 1, 31, 29, 27, 25, 23, 21, 19, 17, 15, 13, 11, 9, 7, 5), (30, 31, 1, 0), (28, 29, 31, 30), (0, 2, 4, 6, 8, 10, 12, 14, 16, 18, 20, 22, 24, 26, 28, 30)])
me_cylinder_008.polygons.foreach_set('use_smooth', [True] * 18)
me_cylinder_008.use_remesh_preserve_volume = False
me_cylinder_008.use_remesh_preserve_attributes = False
me_cylinder_008.use_mirror_vertex_groups = False
me_cylinder_008.update()
me_cylinder_007 = bpy.data.meshes.new('Cylinder.007')
me_cylinder_007.from_pydata([(0.0, 0.19, -0.545), (0.0, 0.19, 0.545), (0.07271, 0.1755, -0.545), (0.07271, 0.1755, 0.545), (0.1344, 0.1344, -0.545), (0.1344, 0.1344, 0.545), (0.1755, 0.07271, -0.545), (0.1755, 0.07271, 0.545), (0.19, -8.305e-09, -0.545), (0.19, -8.305e-09, 0.545), (0.1755, -0.07271, -0.545), (0.1755, -0.07271, 0.545), (0.1344, -0.1344, -0.545), (0.1344, -0.1344, 0.545), (0.07271, -0.1755, -0.545), (0.07271, -0.1755, 0.545), (2.869e-08, -0.19, -0.545), (2.869e-08, -0.19, 0.545), (-0.07271, -0.1755, -0.545), (-0.07271, -0.1755, 0.545), (-0.1344, -0.1344, -0.545), (-0.1344, -0.1344, 0.545), (-0.1755, -0.07271, -0.545), (-0.1755, -0.07271, 0.545), (-0.19, 2.266e-09, -0.545), (-0.19, 2.266e-09, 0.545), (-0.1755, 0.07271, -0.545), (-0.1755, 0.07271, 0.545), (-0.1344, 0.1344, -0.545), (-0.1344, 0.1344, 0.545), (-0.07271, 0.1755, -0.545), (-0.07271, 0.1755, 0.545)], [], [(0, 1, 3, 2), (2, 3, 5, 4), (4, 5, 7, 6), (6, 7, 9, 8), (8, 9, 11, 10), (10, 11, 13, 12), (12, 13, 15, 14), (14, 15, 17, 16), (16, 17, 19, 18), (18, 19, 21, 20), (20, 21, 23, 22), (22, 23, 25, 24), (24, 25, 27, 26), (26, 27, 29, 28), (3, 1, 31, 29, 27, 25, 23, 21, 19, 17, 15, 13, 11, 9, 7, 5), (30, 31, 1, 0), (28, 29, 31, 30), (0, 2, 4, 6, 8, 10, 12, 14, 16, 18, 20, 22, 24, 26, 28, 30)])
me_cylinder_007.polygons.foreach_set('use_smooth', [True] * 18)
me_cylinder_007.use_remesh_preserve_volume = False
me_cylinder_007.use_remesh_preserve_attributes = False
me_cylinder_007.use_mirror_vertex_groups = False
me_cylinder_007.update()
me_cylinder_001 = bpy.data.meshes.new('Cylinder.001')
me_cylinder_001.from_pydata([(0.0, 0.1, -1.0), (0.0, 0.1, 1.0), (0.05, 0.0866, -1.0), (0.05, 0.0866, 1.0), (0.0866, 0.05, -1.0), (0.0866, 0.05, 1.0), (0.1, -4.371e-09, -1.0), (0.1, -4.371e-09, 1.0), (0.0866, -0.05, -1.0), (0.0866, -0.05, 1.0), (0.05, -0.0866, -1.0), (0.05, -0.0866, 1.0), (1.51e-08, -0.1, -1.0), (1.51e-08, -0.1, 1.0), (-0.05, -0.0866, -1.0), (-0.05, -0.0866, 1.0), (-0.0866, -0.05, -1.0), (-0.0866, -0.05, 1.0), (-0.1, -4.649e-08, -1.0), (-0.1, -4.649e-08, 1.0), (-0.0866, 0.05, -1.0), (-0.0866, 0.05, 1.0), (-0.05, 0.0866, -1.0), (-0.05, 0.0866, 1.0)], [], [(0, 1, 3, 2), (2, 3, 5, 4), (4, 5, 7, 6), (6, 7, 9, 8), (8, 9, 11, 10), (10, 11, 13, 12), (12, 13, 15, 14), (14, 15, 17, 16), (16, 17, 19, 18), (18, 19, 21, 20), (3, 1, 23, 21, 19, 17, 15, 13, 11, 9, 7, 5), (22, 23, 1, 0), (20, 21, 23, 22), (0, 2, 4, 6, 8, 10, 12, 14, 16, 18, 20, 22)])
me_cylinder_001.polygons.foreach_set('use_smooth', [True] * 14)
me_cylinder_001.use_remesh_preserve_volume = False
me_cylinder_001.use_remesh_preserve_attributes = False
me_cylinder_001.use_mirror_vertex_groups = False
me_cylinder_001.update()
me_cylinder_013 = bpy.data.meshes.new('Cylinder.013')
me_cylinder_013.from_pydata([(0.0, 0.5, -0.1), (0.0, 0.5, 0.1), (0.1913, 0.4619, -0.1), (0.1913, 0.4619, 0.1), (0.3536, 0.3536, -0.1), (0.3536, 0.3536, 0.1), (0.4619, 0.1913, -0.1), (0.4619, 0.1913, 0.1), (0.5, -2.186e-08, -0.1), (0.5, -2.186e-08, 0.1), (0.4619, -0.1913, -0.1), (0.4619, -0.1913, 0.1), (0.3536, -0.3536, -0.1), (0.3536, -0.3536, 0.1), (0.1913, -0.4619, -0.1), (0.1913, -0.4619, 0.1), (7.55e-08, -0.5, -0.1), (7.55e-08, -0.5, 0.1), (-0.1913, -0.4619, -0.1), (-0.1913, -0.4619, 0.1), (-0.3536, -0.3536, -0.1), (-0.3536, -0.3536, 0.1), (-0.4619, -0.1913, -0.1), (-0.4619, -0.1913, 0.1), (-0.5, 5.962e-09, -0.1), (-0.5, 5.962e-09, 0.1), (-0.4619, 0.1913, -0.1), (-0.4619, 0.1913, 0.1), (-0.3536, 0.3536, -0.1), (-0.3536, 0.3536, 0.1), (-0.1913, 0.4619, -0.1), (-0.1913, 0.4619, 0.1)], [], [(0, 1, 3, 2), (2, 3, 5, 4), (4, 5, 7, 6), (6, 7, 9, 8), (8, 9, 11, 10), (10, 11, 13, 12), (12, 13, 15, 14), (14, 15, 17, 16), (16, 17, 19, 18), (18, 19, 21, 20), (20, 21, 23, 22), (22, 23, 25, 24), (24, 25, 27, 26), (26, 27, 29, 28), (3, 1, 31, 29, 27, 25, 23, 21, 19, 17, 15, 13, 11, 9, 7, 5), (30, 31, 1, 0), (28, 29, 31, 30), (0, 2, 4, 6, 8, 10, 12, 14, 16, 18, 20, 22, 24, 26, 28, 30)])
me_cylinder_013.polygons.foreach_set('use_smooth', [True] * 18)
_uv = me_cylinder_013.uv_layers.new(name='UVMap')
_uv.uv.foreach_set('vector', [0.2039, 0.7483, 0.3059, 0.7483, 0.3059, 0.8478, 0.2039, 0.8478, 0.2039, 0.8478, 0.3059, 0.8478, 0.3059, 0.9239, 0.2039, 0.9239, 0.102, 1.0, 6.837e-08, 1.0, 4.558e-08, 0.9239, 0.102, 0.9239, 0.102, 0.9239, 4.558e-08, 0.9239, 4.558e-08, 0.8244, 0.102, 0.8244, 0.102, 0.8244, 4.558e-08, 0.8244, 3.798e-08, 0.7168, 0.102, 0.7168, 0.102, 0.7168, 3.798e-08, 0.7168, 2.279e-08, 0.6173, 0.102, 0.6173, 0.102, 0.6173, 2.279e-08, 0.6173, 0.0, 0.5412, 0.102, 0.5412, 0.102, 0.5412, 0.2039, 0.5412, 0.2039, 0.6173, 0.102, 0.6173, 0.102, 0.6173, 0.2039, 0.6173, 0.2039, 0.7168, 0.102, 0.7168, 0.102, 0.7168, 0.2039, 0.7168, 0.2039, 0.8244, 0.102, 0.8244, 0.102, 0.8244, 0.2039, 0.8244, 0.2039, 0.9239, 0.102, 0.9239, 0.3059, 0.5412, 0.4078, 0.5412, 0.4078, 0.6407, 0.3059, 0.6407, 0.3059, 0.6407, 0.4078, 0.6407, 0.4078, 0.7483, 0.3059, 0.7483, 0.3059, 0.7483, 0.4078, 0.7483, 0.4078, 0.8478, 0.3059, 0.8478, 0.7997, 0.5412, 0.7003, 0.5412, 0.6084, 0.5, 0.5381, 0.4239, 0.5, 0.3244, 0.5, 0.2168, 0.5381, 0.1173, 0.6084, 0.0412, 0.7003, 0.0, 0.7997, 1.644e-08, 0.8916, 0.0412, 0.9619, 0.1173, 1.0, 0.2168, 1.0, 0.3244, 0.9619, 0.4239, 0.8916, 0.5, 0.2039, 0.6407, 0.3059, 0.6407, 0.3059, 0.7483, 0.2039, 0.7483, 0.2039, 0.5412, 0.3059, 0.5412, 0.3059, 0.6407, 0.2039, 0.6407, 0.03806, 0.4239, 0.0, 0.3244, 4.558e-08, 0.2168, 0.03806, 0.1173, 0.1084, 0.0412, 0.2003, 0.0, 0.2997, 6.578e-08, 0.3916, 0.0412, 0.4619, 0.1173, 0.5, 0.2168, 0.5, 0.3244, 0.4619, 0.4239, 0.3916, 0.5, 0.2997, 0.5412, 0.2003, 0.5412, 0.1084, 0.5])
me_cylinder_013.materials.append(mat_tire)
me_cylinder_013.use_remesh_preserve_volume = False
me_cylinder_013.use_remesh_preserve_attributes = False
me_cylinder_013.use_mirror_vertex_groups = False
me_cylinder_013.update()
me_cylinder_012 = bpy.data.meshes.new('Cylinder.012')
me_cylinder_012.from_pydata([(0.0, 0.5, -0.1), (0.0, 0.5, 0.1), (0.1913, 0.4619, -0.1), (0.1913, 0.4619, 0.1), (0.3536, 0.3536, -0.1), (0.3536, 0.3536, 0.1), (0.4619, 0.1913, -0.1), (0.4619, 0.1913, 0.1), (0.5, -2.186e-08, -0.1), (0.5, -2.186e-08, 0.1), (0.4619, -0.1913, -0.1), (0.4619, -0.1913, 0.1), (0.3536, -0.3536, -0.1), (0.3536, -0.3536, 0.1), (0.1913, -0.4619, -0.1), (0.1913, -0.4619, 0.1), (7.55e-08, -0.5, -0.1), (7.55e-08, -0.5, 0.1), (-0.1913, -0.4619, -0.1), (-0.1913, -0.4619, 0.1), (-0.3536, -0.3536, -0.1), (-0.3536, -0.3536, 0.1), (-0.4619, -0.1913, -0.1), (-0.4619, -0.1913, 0.1), (-0.5, 5.962e-09, -0.1), (-0.5, 5.962e-09, 0.1), (-0.4619, 0.1913, -0.1), (-0.4619, 0.1913, 0.1), (-0.3536, 0.3536, -0.1), (-0.3536, 0.3536, 0.1), (-0.1913, 0.4619, -0.1), (-0.1913, 0.4619, 0.1)], [], [(0, 1, 3, 2), (2, 3, 5, 4), (4, 5, 7, 6), (6, 7, 9, 8), (8, 9, 11, 10), (10, 11, 13, 12), (12, 13, 15, 14), (14, 15, 17, 16), (16, 17, 19, 18), (18, 19, 21, 20), (20, 21, 23, 22), (22, 23, 25, 24), (24, 25, 27, 26), (26, 27, 29, 28), (3, 1, 31, 29, 27, 25, 23, 21, 19, 17, 15, 13, 11, 9, 7, 5), (30, 31, 1, 0), (28, 29, 31, 30), (0, 2, 4, 6, 8, 10, 12, 14, 16, 18, 20, 22, 24, 26, 28, 30)])
me_cylinder_012.polygons.foreach_set('use_smooth', [True] * 18)
_uv = me_cylinder_012.uv_layers.new(name='UVMap')
_uv.uv.foreach_set('vector', [0.2039, 0.7483, 0.3059, 0.7483, 0.3059, 0.8478, 0.2039, 0.8478, 0.2039, 0.8478, 0.3059, 0.8478, 0.3059, 0.9239, 0.2039, 0.9239, 0.102, 1.0, 6.837e-08, 1.0, 4.558e-08, 0.9239, 0.102, 0.9239, 0.102, 0.9239, 4.558e-08, 0.9239, 4.558e-08, 0.8244, 0.102, 0.8244, 0.102, 0.8244, 4.558e-08, 0.8244, 3.798e-08, 0.7168, 0.102, 0.7168, 0.102, 0.7168, 3.798e-08, 0.7168, 2.279e-08, 0.6173, 0.102, 0.6173, 0.102, 0.6173, 2.279e-08, 0.6173, 0.0, 0.5412, 0.102, 0.5412, 0.102, 0.5412, 0.2039, 0.5412, 0.2039, 0.6173, 0.102, 0.6173, 0.102, 0.6173, 0.2039, 0.6173, 0.2039, 0.7168, 0.102, 0.7168, 0.102, 0.7168, 0.2039, 0.7168, 0.2039, 0.8244, 0.102, 0.8244, 0.102, 0.8244, 0.2039, 0.8244, 0.2039, 0.9239, 0.102, 0.9239, 0.3059, 0.5412, 0.4078, 0.5412, 0.4078, 0.6407, 0.3059, 0.6407, 0.3059, 0.6407, 0.4078, 0.6407, 0.4078, 0.7483, 0.3059, 0.7483, 0.3059, 0.7483, 0.4078, 0.7483, 0.4078, 0.8478, 0.3059, 0.8478, 0.7997, 0.5412, 0.7003, 0.5412, 0.6084, 0.5, 0.5381, 0.4239, 0.5, 0.3244, 0.5, 0.2168, 0.5381, 0.1173, 0.6084, 0.0412, 0.7003, 0.0, 0.7997, 1.644e-08, 0.8916, 0.0412, 0.9619, 0.1173, 1.0, 0.2168, 1.0, 0.3244, 0.9619, 0.4239, 0.8916, 0.5, 0.2039, 0.6407, 0.3059, 0.6407, 0.3059, 0.7483, 0.2039, 0.7483, 0.2039, 0.5412, 0.3059, 0.5412, 0.3059, 0.6407, 0.2039, 0.6407, 0.03806, 0.4239, 0.0, 0.3244, 4.558e-08, 0.2168, 0.03806, 0.1173, 0.1084, 0.0412, 0.2003, 0.0, 0.2997, 6.578e-08, 0.3916, 0.0412, 0.4619, 0.1173, 0.5, 0.2168, 0.5, 0.3244, 0.4619, 0.4239, 0.3916, 0.5, 0.2997, 0.5412, 0.2003, 0.5412, 0.1084, 0.5])
me_cylinder_012.materials.append(mat_tire)
me_cylinder_012.use_remesh_preserve_volume = False
me_cylinder_012.use_remesh_preserve_attributes = False
me_cylinder_012.use_mirror_vertex_groups = False
me_cylinder_012.update()
me_cylinder_011 = bpy.data.meshes.new('Cylinder.011')
me_cylinder_011.from_pydata([(0.0, 0.5, -0.1), (0.0, 0.5, 0.1), (0.1913, 0.4619, -0.1), (0.1913, 0.4619, 0.1), (0.3536, 0.3536, -0.1), (0.3536, 0.3536, 0.1), (0.4619, 0.1913, -0.1), (0.4619, 0.1913, 0.1), (0.5, -2.186e-08, -0.1), (0.5, -2.186e-08, 0.1), (0.4619, -0.1913, -0.1), (0.4619, -0.1913, 0.1), (0.3536, -0.3536, -0.1), (0.3536, -0.3536, 0.1), (0.1913, -0.4619, -0.1), (0.1913, -0.4619, 0.1), (7.55e-08, -0.5, -0.1), (7.55e-08, -0.5, 0.1), (-0.1913, -0.4619, -0.1), (-0.1913, -0.4619, 0.1), (-0.3536, -0.3536, -0.1), (-0.3536, -0.3536, 0.1), (-0.4619, -0.1913, -0.1), (-0.4619, -0.1913, 0.1), (-0.5, 5.962e-09, -0.1), (-0.5, 5.962e-09, 0.1), (-0.4619, 0.1913, -0.1), (-0.4619, 0.1913, 0.1), (-0.3536, 0.3536, -0.1), (-0.3536, 0.3536, 0.1), (-0.1913, 0.4619, -0.1), (-0.1913, 0.4619, 0.1)], [], [(0, 1, 3, 2), (2, 3, 5, 4), (4, 5, 7, 6), (6, 7, 9, 8), (8, 9, 11, 10), (10, 11, 13, 12), (12, 13, 15, 14), (14, 15, 17, 16), (16, 17, 19, 18), (18, 19, 21, 20), (20, 21, 23, 22), (22, 23, 25, 24), (24, 25, 27, 26), (26, 27, 29, 28), (3, 1, 31, 29, 27, 25, 23, 21, 19, 17, 15, 13, 11, 9, 7, 5), (30, 31, 1, 0), (28, 29, 31, 30), (0, 2, 4, 6, 8, 10, 12, 14, 16, 18, 20, 22, 24, 26, 28, 30)])
me_cylinder_011.polygons.foreach_set('use_smooth', [True] * 18)
_uv = me_cylinder_011.uv_layers.new(name='UVMap')
_uv.uv.foreach_set('vector', [0.2039, 0.7483, 0.3059, 0.7483, 0.3059, 0.8478, 0.2039, 0.8478, 0.2039, 0.8478, 0.3059, 0.8478, 0.3059, 0.9239, 0.2039, 0.9239, 0.102, 1.0, 6.837e-08, 1.0, 4.558e-08, 0.9239, 0.102, 0.9239, 0.102, 0.9239, 4.558e-08, 0.9239, 4.558e-08, 0.8244, 0.102, 0.8244, 0.102, 0.8244, 4.558e-08, 0.8244, 3.798e-08, 0.7168, 0.102, 0.7168, 0.102, 0.7168, 3.798e-08, 0.7168, 2.279e-08, 0.6173, 0.102, 0.6173, 0.102, 0.6173, 2.279e-08, 0.6173, 0.0, 0.5412, 0.102, 0.5412, 0.102, 0.5412, 0.2039, 0.5412, 0.2039, 0.6173, 0.102, 0.6173, 0.102, 0.6173, 0.2039, 0.6173, 0.2039, 0.7168, 0.102, 0.7168, 0.102, 0.7168, 0.2039, 0.7168, 0.2039, 0.8244, 0.102, 0.8244, 0.102, 0.8244, 0.2039, 0.8244, 0.2039, 0.9239, 0.102, 0.9239, 0.3059, 0.5412, 0.4078, 0.5412, 0.4078, 0.6407, 0.3059, 0.6407, 0.3059, 0.6407, 0.4078, 0.6407, 0.4078, 0.7483, 0.3059, 0.7483, 0.3059, 0.7483, 0.4078, 0.7483, 0.4078, 0.8478, 0.3059, 0.8478, 0.7997, 0.5412, 0.7003, 0.5412, 0.6084, 0.5, 0.5381, 0.4239, 0.5, 0.3244, 0.5, 0.2168, 0.5381, 0.1173, 0.6084, 0.0412, 0.7003, 0.0, 0.7997, 1.644e-08, 0.8916, 0.0412, 0.9619, 0.1173, 1.0, 0.2168, 1.0, 0.3244, 0.9619, 0.4239, 0.8916, 0.5, 0.2039, 0.6407, 0.3059, 0.6407, 0.3059, 0.7483, 0.2039, 0.7483, 0.2039, 0.5412, 0.3059, 0.5412, 0.3059, 0.6407, 0.2039, 0.6407, 0.03806, 0.4239, 0.0, 0.3244, 4.558e-08, 0.2168, 0.03806, 0.1173, 0.1084, 0.0412, 0.2003, 0.0, 0.2997, 6.578e-08, 0.3916, 0.0412, 0.4619, 0.1173, 0.5, 0.2168, 0.5, 0.3244, 0.4619, 0.4239, 0.3916, 0.5, 0.2997, 0.5412, 0.2003, 0.5412, 0.1084, 0.5])
me_cylinder_011.materials.append(mat_tire)
me_cylinder_011.use_remesh_preserve_volume = False
me_cylinder_011.use_remesh_preserve_attributes = False
me_cylinder_011.use_mirror_vertex_groups = False
me_cylinder_011.update()
me_cylinder_003 = bpy.data.meshes.new('Cylinder.003')
me_cylinder_003.from_pydata([(0.0, 0.5, -0.1), (0.0, 0.5, 0.1), (0.1913, 0.4619, -0.1), (0.1913, 0.4619, 0.1), (0.3536, 0.3536, -0.1), (0.3536, 0.3536, 0.1), (0.4619, 0.1913, -0.1), (0.4619, 0.1913, 0.1), (0.5, -2.186e-08, -0.1), (0.5, -2.186e-08, 0.1), (0.4619, -0.1913, -0.1), (0.4619, -0.1913, 0.1), (0.3536, -0.3536, -0.1), (0.3536, -0.3536, 0.1), (0.1913, -0.4619, -0.1), (0.1913, -0.4619, 0.1), (7.55e-08, -0.5, -0.1), (7.55e-08, -0.5, 0.1), (-0.1913, -0.4619, -0.1), (-0.1913, -0.4619, 0.1), (-0.3536, -0.3536, -0.1), (-0.3536, -0.3536, 0.1), (-0.4619, -0.1913, -0.1), (-0.4619, -0.1913, 0.1), (-0.5, 5.962e-09, -0.1), (-0.5, 5.962e-09, 0.1), (-0.4619, 0.1913, -0.1), (-0.4619, 0.1913, 0.1), (-0.3536, 0.3536, -0.1), (-0.3536, 0.3536, 0.1), (-0.1913, 0.4619, -0.1), (-0.1913, 0.4619, 0.1)], [], [(0, 1, 3, 2), (2, 3, 5, 4), (4, 5, 7, 6), (6, 7, 9, 8), (8, 9, 11, 10), (10, 11, 13, 12), (12, 13, 15, 14), (14, 15, 17, 16), (16, 17, 19, 18), (18, 19, 21, 20), (20, 21, 23, 22), (22, 23, 25, 24), (24, 25, 27, 26), (26, 27, 29, 28), (3, 1, 31, 29, 27, 25, 23, 21, 19, 17, 15, 13, 11, 9, 7, 5), (30, 31, 1, 0), (28, 29, 31, 30), (0, 2, 4, 6, 8, 10, 12, 14, 16, 18, 20, 22, 24, 26, 28, 30)])
me_cylinder_003.polygons.foreach_set('use_smooth', [True] * 18)
_uv = me_cylinder_003.uv_layers.new(name='UVMap')
_uv.uv.foreach_set('vector', [0.2039, 0.7483, 0.3059, 0.7483, 0.3059, 0.8478, 0.2039, 0.8478, 0.2039, 0.8478, 0.3059, 0.8478, 0.3059, 0.9239, 0.2039, 0.9239, 0.102, 1.0, 6.837e-08, 1.0, 4.558e-08, 0.9239, 0.102, 0.9239, 0.102, 0.9239, 4.558e-08, 0.9239, 4.558e-08, 0.8244, 0.102, 0.8244, 0.102, 0.8244, 4.558e-08, 0.8244, 3.798e-08, 0.7168, 0.102, 0.7168, 0.102, 0.7168, 3.798e-08, 0.7168, 2.279e-08, 0.6173, 0.102, 0.6173, 0.102, 0.6173, 2.279e-08, 0.6173, 0.0, 0.5412, 0.102, 0.5412, 0.102, 0.5412, 0.2039, 0.5412, 0.2039, 0.6173, 0.102, 0.6173, 0.102, 0.6173, 0.2039, 0.6173, 0.2039, 0.7168, 0.102, 0.7168, 0.102, 0.7168, 0.2039, 0.7168, 0.2039, 0.8244, 0.102, 0.8244, 0.102, 0.8244, 0.2039, 0.8244, 0.2039, 0.9239, 0.102, 0.9239, 0.3059, 0.5412, 0.4078, 0.5412, 0.4078, 0.6407, 0.3059, 0.6407, 0.3059, 0.6407, 0.4078, 0.6407, 0.4078, 0.7483, 0.3059, 0.7483, 0.3059, 0.7483, 0.4078, 0.7483, 0.4078, 0.8478, 0.3059, 0.8478, 0.7997, 0.5412, 0.7003, 0.5412, 0.6084, 0.5, 0.5381, 0.4239, 0.5, 0.3244, 0.5, 0.2168, 0.5381, 0.1173, 0.6084, 0.0412, 0.7003, 0.0, 0.7997, 1.644e-08, 0.8916, 0.0412, 0.9619, 0.1173, 1.0, 0.2168, 1.0, 0.3244, 0.9619, 0.4239, 0.8916, 0.5, 0.2039, 0.6407, 0.3059, 0.6407, 0.3059, 0.7483, 0.2039, 0.7483, 0.2039, 0.5412, 0.3059, 0.5412, 0.3059, 0.6407, 0.2039, 0.6407, 0.03806, 0.4239, 0.0, 0.3244, 4.558e-08, 0.2168, 0.03806, 0.1173, 0.1084, 0.0412, 0.2003, 0.0, 0.2997, 6.578e-08, 0.3916, 0.0412, 0.4619, 0.1173, 0.5, 0.2168, 0.5, 0.3244, 0.4619, 0.4239, 0.3916, 0.5, 0.2997, 0.5412, 0.2003, 0.5412, 0.1084, 0.5])
me_cylinder_003.materials.append(mat_tire)
me_cylinder_003.use_remesh_preserve_volume = False
me_cylinder_003.use_remesh_preserve_attributes = False
me_cylinder_003.use_mirror_vertex_groups = False
me_cylinder_003.update()
me_cylinder = bpy.data.meshes.new('Cylinder')
me_cylinder.from_pydata([(0.0, 0.1, -1.0), (0.0, 0.1, 1.0), (0.05, 0.0866, -1.0), (0.05, 0.0866, 1.0), (0.0866, 0.05, -1.0), (0.0866, 0.05, 1.0), (0.1, -4.371e-09, -1.0), (0.1, -4.371e-09, 1.0), (0.0866, -0.05, -1.0), (0.0866, -0.05, 1.0), (0.05, -0.0866, -1.0), (0.05, -0.0866, 1.0), (1.51e-08, -0.1, -1.0), (1.51e-08, -0.1, 1.0), (-0.05, -0.0866, -1.0), (-0.05, -0.0866, 1.0), (-0.0866, -0.05, -1.0), (-0.0866, -0.05, 1.0), (-0.1, -4.649e-08, -1.0), (-0.1, -4.649e-08, 1.0), (-0.0866, 0.05, -1.0), (-0.0866, 0.05, 1.0), (-0.05, 0.0866, -1.0), (-0.05, 0.0866, 1.0)], [], [(0, 1, 3, 2), (2, 3, 5, 4), (4, 5, 7, 6), (6, 7, 9, 8), (8, 9, 11, 10), (10, 11, 13, 12), (12, 13, 15, 14), (14, 15, 17, 16), (16, 17, 19, 18), (18, 19, 21, 20), (3, 1, 23, 21, 19, 17, 15, 13, 11, 9, 7, 5), (22, 23, 1, 0), (20, 21, 23, 22), (0, 2, 4, 6, 8, 10, 12, 14, 16, 18, 20, 22)])
me_cylinder.polygons.foreach_set('use_smooth', [True] * 14)
me_cylinder.use_remesh_preserve_volume = False
me_cylinder.use_remesh_preserve_attributes = False
me_cylinder.use_mirror_vertex_groups = False
me_cylinder.update()
me_cube = bpy.data.meshes.new('Cube')
me_cube.from_pydata([(1.0, 1.0, -1.0), (1.0, -1.0, -1.0), (-1.0, -1.0, -1.0), (-1.0, 1.0, -1.0), (1.0, 1.0, 0.1522), (1.0, -1.0, 0.122), (-1.0, -1.0, 0.122), (-1.0, 1.0, 0.1522), (-0.544, 1.0, -1.0), (-0.544, -1.0, -1.0), (-0.544, 1.0, 0.1522), (-0.544, -1.0, 0.122), (0.5366, 1.0, -1.0), (0.5366, -1.0, -1.0), (0.5366, 1.0, 0.1522), (0.5366, -1.0, 0.122), (1.0, 0.8735, 0.2901), (1.0, -1.0, 0.4853), (-1.0, -1.0, 0.4853), (-1.0, 0.8735, 0.2901), (-0.544, 0.8735, 0.2901), (-0.544, -1.0, 0.4853), (0.5366, 0.8735, 0.2901), (0.5366, -1.0, 0.4853), (1.0, 0.186, -1.0), (-1.0, 0.186, -1.0), (1.0, 0.186, 0.122), (-1.0, 0.186, 0.122), (-0.544, 0.186, -1.0), (-0.544, 0.186, 0.122), (0.5366, 0.186, -1.0), (0.5366, 0.186, 0.122), (1.0, 0.186, 0.4853), (-1.0, 0.186, 0.4853), (-0.544, 0.186, 0.4853), (0.5366, 0.186, 0.4853), (1.0, 0.06414, -1.0), (1.0, 0.06414, 0.122), (-0.544, 0.06414, 0.122), (0.5366, 0.06414, 0.122), (1.0, 0.06414, 0.4853), (-0.544, 0.06414, 0.4853), (0.5366, 0.06414, 0.4853), (-1.0, 0.06414, -1.0), (-1.0, 0.06414, 0.122), (-0.544, 0.06414, -1.0), (0.5366, 0.06414, -1.0), (-1.0, 0.06414, 0.4853), (1.0, -0.1237, -1.0), (1.0, -0.1237, 0.122), (-0.544, -0.1237, 0.122), (0.5366, -0.1237, 0.122), (1.0, -0.1237, 0.4853), (-0.544, -0.1237, 0.4853), (0.5366, -0.1237, 0.4853), (-1.0, -0.1237, -1.0), (-1.0, -0.1237, 0.122), (-0.544, -0.1237, -1.0), (0.5366, -0.1237, -1.0), (-1.0, -0.1237, 0.4853), (1.0, -0.2363, -1.0), (1.0, -0.2363, 0.122), (-0.544, -0.2363, 0.122), (0.5366, -0.2363, 0.122), (1.0, -0.2363, 0.4853), (-0.544, -0.2363, 0.4853), (0.5366, -0.2363, 0.4853), (-1.0, -0.2363, -1.0), (-1.0, -0.2363, 0.122), (-0.544, -0.2363, -1.0), (0.5366, -0.2363, -1.0), (-1.0, -0.2363, 0.4853), (1.0, 0.186, 1.147), (-1.0, 0.186, 1.147), (-0.544, 0.186, 1.147), (0.5366, 0.186, 1.147), (1.0, 0.06414, 1.147), (-0.544, 0.06414, 1.147), (0.5366, 0.06414, 1.147), (-1.0, 0.06414, 1.147), (1.0, -0.1237, 1.147), (-0.544, -0.1237, 1.147), (0.5366, -0.1237, 1.147), (-1.0, -0.1237, 1.147), (1.0, -0.2363, 1.147), (-0.544, -0.2363, 1.147), (0.5366, -0.2363, 1.147), (-1.0, -0.2363, 1.147)], [], [(69, 9, 2, 67), (29, 10, 20, 34), (60, 61, 5, 1), (9, 11, 6, 2), (25, 27, 7, 3), (10, 8, 3, 7), (70, 13, 9, 69), (63, 62, 11, 15), (13, 15, 11, 9), (60, 1, 13, 70), (63, 15, 23, 66), (1, 5, 15, 13), (4, 0, 12, 14), (65, 71, 18, 21), (64, 66, 23, 17), (15, 5, 17, 23), (4, 14, 22, 16), (68, 6, 18, 71), (6, 11, 21, 18), (10, 7, 19, 20), (26, 4, 16, 32), (8, 28, 25, 3), (38, 29, 34, 41), (0, 4, 26, 24), (43, 44, 27, 25), (0, 24, 30, 12), (14, 31, 35, 22), (20, 19, 33, 34), (16, 22, 35, 32), (7, 27, 33, 19), (37, 26, 32, 40), (28, 45, 43, 25), (24, 26, 37, 36), (8, 10, 29, 38, 50, 62, 69, 57, 45, 28), (24, 36, 46, 30), (31, 39, 42, 35), (35, 42, 78, 75), (64, 52, 80, 84), (27, 44, 47, 33), (50, 38, 41, 53), (55, 56, 44, 43), (49, 37, 40, 52), (45, 57, 55, 43), (36, 37, 49, 48), (12, 30, 46, 58, 70, 63, 51, 39, 31, 14), (36, 48, 58, 46), (39, 51, 54, 42), (41, 47, 59, 53), (40, 42, 54, 52), (44, 56, 59, 47), (62, 50, 53, 65), (67, 68, 56, 55), (61, 49, 52, 64), (57, 69, 67, 55), (48, 49, 61, 60), (62, 63, 70, 69), (48, 60, 70, 58), (51, 63, 66, 54), (42, 40, 76, 78), (32, 35, 75, 72), (56, 68, 71, 59), (11, 62, 65, 21), (2, 6, 68, 67), (5, 61, 64, 17), (74, 73, 79, 77), (72, 75, 78, 76), (81, 83, 87, 85), (80, 82, 86, 84), (40, 32, 72, 76), (59, 71, 87, 83), (33, 47, 79, 73), (71, 65, 85, 87), (53, 59, 83, 81), (65, 53, 81, 85), (34, 33, 73, 74), (47, 41, 77, 79), (41, 34, 74, 77), (66, 64, 84, 86), (52, 54, 82, 80), (54, 66, 86, 82)])
me_cube.polygons.foreach_set('material_index', [1, 1, 1, 1, 1, 1, 1, 1, 1, 1, 1, 1, 1, 1, 1, 1, 1, 1, 1, 1, 1, 1, 1, 1, 1, 1, 1, 1, 1, 1, 1, 1, 1, 1, 1, 1, 1, 1, 1, 1, 1, 1, 1, 1, 1, 1, 1, 1, 1, 1, 1, 1, 1, 1, 1, 1, 1, 1, 1, 1, 1, 1, 1, 1, 1, 1, 1, 1, 1, 1, 1, 1, 1, 1, 1, 1, 1, 1, 1, 1])
_uv = me_cube.uv_layers.new(name='UVMap')
_uv.uv.foreach_set('vector', [0.7897, 0.6241, 0.9206, 0.6241, 0.9206, 0.7012, 0.7897, 0.7012, 0.4667, 0.597, 0.5779, 0.5138, 0.5761, 0.5454, 0.5061, 0.6446, 0.5545, 0.363, 0.5545, 0.1733, 0.6854, 0.1733, 0.6854, 0.363, 0.9399, 0.07711, 0.7476, 0.07711, 0.7476, 0.0, 0.9399, 4.032e-08, 0.1395, 0.0, 0.1395, 0.1898, 1.021e-07, 0.1948, 0.0, 2.016e-08, 0.9987, 0.3863, 0.9987, 0.5812, 0.9206, 0.5812, 0.9206, 0.3863, 0.7897, 0.4414, 0.9206, 0.4414, 0.9206, 0.6241, 0.7897, 0.6241, 0.7631, 0.884, 0.7631, 0.7012, 0.8938, 0.7012, 0.8938, 0.884, 0.9399, 0.2599, 0.7476, 0.2599, 0.7476, 0.07711, 0.9399, 0.07711, 0.7897, 0.363, 0.9206, 0.363, 0.9206, 0.4414, 0.7897, 0.4414, 0.1218, 0.4971, 0.02051, 0.4153, 0.05994, 0.3677, 0.1612, 0.4495, 0.9399, 0.3382, 0.7476, 0.3382, 0.7476, 0.2599, 0.9399, 0.2599, 0.9732, 0.7246, 0.9732, 0.9194, 0.8938, 0.9194, 0.8938, 0.7246, 0.1575, 0.9053, 0.07941, 0.9053, 0.07941, 0.7763, 0.1575, 0.7763, 0.07941, 0.9053, 3.064e-08, 0.9053, 0.0, 0.7763, 0.07941, 0.7763, 0.7476, 0.2599, 0.7476, 0.3382, 0.6854, 0.3382, 0.6854, 0.2599, 0.9732, 0.7246, 0.8938, 0.7246, 0.8938, 0.7012, 0.9732, 0.7012, 0.2118, 0.1898, 0.3427, 0.1898, 0.3427, 0.2512, 0.2118, 0.2512, 0.7476, 0.0, 0.7476, 0.07711, 0.6854, 0.07711, 0.6854, 0.0, 0.9987, 0.3863, 0.9206, 0.3863, 0.9206, 0.363, 0.9987, 0.363, 0.4821, 0.1733, 0.3427, 0.1682, 0.3644, 0.1448, 0.4821, 0.1118, 0.5779, 0.6241, 0.7174, 0.6241, 0.7174, 0.7012, 0.5779, 0.7012, 0.4506, 0.6101, 0.4667, 0.597, 0.5061, 0.6446, 0.49, 0.6576, 0.3427, 0.363, 0.3427, 0.1682, 0.4821, 0.1733, 0.4821, 0.363, 0.1604, 0.0, 0.1604, 0.1898, 0.1395, 0.1898, 0.1395, 0.0, 0.5779, 0.363, 0.7174, 0.363, 0.7174, 0.4414, 0.5779, 0.4414, 0.289, 0.6256, 0.1778, 0.5423, 0.2172, 0.4948, 0.2872, 0.594, 0.2369, 0.7763, 0.3151, 0.7763, 0.3151, 0.8941, 0.2369, 0.8941, 0.1575, 0.7763, 0.2369, 0.7763, 0.2369, 0.8941, 0.1575, 0.8941, 1.021e-07, 0.1948, 0.1395, 0.1898, 0.1395, 0.2512, 0.02168, 0.2182, 0.503, 0.1733, 0.4821, 0.1733, 0.4821, 0.1118, 0.503, 0.1118, 0.7174, 0.6241, 0.7383, 0.6241, 0.7383, 0.7012, 0.7174, 0.7012, 0.4821, 0.363, 0.4821, 0.1733, 0.503, 0.1733, 0.503, 0.363, 0.4529, 0.363, 0.5779, 0.5138, 0.4667, 0.597, 0.4506, 0.6101, 0.4257, 0.6302, 0.4107, 0.6423, 0.289, 0.4954, 0.3039, 0.4834, 0.3288, 0.4633, 0.3449, 0.4502, 0.7174, 0.363, 0.7383, 0.363, 0.7383, 0.4414, 0.7174, 0.4414, 0.1778, 0.5423, 0.1616, 0.5293, 0.201, 0.4817, 0.2172, 0.4948, 0.2172, 0.4948, 0.201, 0.4817, 0.2728, 0.3952, 0.289, 0.4082, 0.5545, 0.1118, 0.5352, 0.1118, 0.5352, 0.0, 0.5545, 0.0, 0.1395, 0.1898, 0.1604, 0.1898, 0.1604, 0.2512, 0.1395, 0.2512, 0.4257, 0.6302, 0.4506, 0.6101, 0.49, 0.6576, 0.4651, 0.6777, 0.1925, 0.0, 0.1925, 0.1898, 0.1604, 0.1898, 0.1604, 0.0, 0.5352, 0.1733, 0.503, 0.1733, 0.503, 0.1118, 0.5352, 0.1118, 0.7383, 0.6241, 0.7704, 0.6241, 0.7704, 0.7012, 0.7383, 0.7012, 0.503, 0.363, 0.503, 0.1733, 0.5352, 0.1733, 0.5352, 0.363, 0.1639, 0.7763, 0.05599, 0.6892, 0.03983, 0.6761, 0.01493, 0.656, 0.0, 0.6439, 0.1218, 0.4971, 0.1367, 0.5091, 0.1616, 0.5293, 0.1778, 0.5423, 0.289, 0.6256, 0.7383, 0.363, 0.7704, 0.363, 0.7704, 0.4414, 0.7383, 0.4414, 0.1616, 0.5293, 0.1367, 0.5091, 0.1761, 0.4616, 0.201, 0.4817, 0.972, 0.07837, 0.972, 0.1555, 0.9399, 0.1555, 0.9399, 0.07837, 0.972, 0.0, 0.972, 0.07837, 0.9399, 0.07837, 0.9399, 1.008e-08, 0.1604, 0.1898, 0.1925, 0.1898, 0.1925, 0.2512, 0.1604, 0.2512, 0.4107, 0.6423, 0.4257, 0.6302, 0.4651, 0.6777, 0.4502, 0.6898, 0.2118, 0.0, 0.2118, 0.1898, 0.1925, 0.1898, 0.1925, 0.0, 0.5545, 0.1733, 0.5352, 0.1733, 0.5352, 0.1118, 0.5545, 0.1118, 0.7704, 0.6241, 0.7897, 0.6241, 0.7897, 0.7012, 0.7704, 0.7012, 0.5352, 0.363, 0.5352, 0.1733, 0.5545, 0.1733, 0.5545, 0.363, 0.5779, 0.7012, 0.7631, 0.7012, 0.7631, 0.891, 0.5779, 0.891, 0.7704, 0.363, 0.7897, 0.363, 0.7897, 0.4414, 0.7704, 0.4414, 0.1367, 0.5091, 0.1218, 0.4971, 0.1612, 0.4495, 0.1761, 0.4616, 0.3945, 0.8882, 0.3151, 0.8882, 0.3151, 0.7763, 0.3945, 0.7763, 0.5533, 0.8882, 0.4739, 0.8882, 0.4739, 0.7763, 0.5533, 0.7763, 0.1925, 0.1898, 0.2118, 0.1898, 0.2118, 0.2512, 0.1925, 0.2512, 0.3095, 0.7241, 0.4107, 0.6423, 0.4502, 0.6898, 0.3489, 0.7716, 0.3427, 0.0, 0.3427, 0.1898, 0.2118, 0.1898, 0.2118, 0.0, 0.6854, 0.1733, 0.5545, 0.1733, 0.5545, 0.1118, 0.6854, 0.1118, 0.5779, 0.8547, 0.5779, 0.9318, 0.5571, 0.9318, 0.5571, 0.8547, 0.5779, 0.7763, 0.5779, 0.8547, 0.5571, 0.8547, 0.5571, 0.7763, 0.9591, 0.2339, 0.9591, 0.311, 0.9399, 0.311, 0.9399, 0.2339, 0.9591, 0.1555, 0.9591, 0.2339, 0.9399, 0.2339, 0.9399, 0.1555, 0.503, 0.1118, 0.4821, 0.1118, 0.4821, 2.016e-08, 0.503, 0.0, 0.1925, 0.2512, 0.2118, 0.2512, 0.2118, 0.363, 0.1925, 0.363, 0.1395, 0.2512, 0.1604, 0.2512, 0.1604, 0.363, 0.1395, 0.363, 0.3932, 0.8882, 0.4713, 0.8882, 0.4713, 1.0, 0.3932, 1.0, 0.8412, 0.9958, 0.7631, 0.9958, 0.7631, 0.884, 0.8412, 0.884, 0.4502, 0.6898, 0.4651, 0.6777, 0.5368, 0.7643, 0.5219, 0.7763, 0.5494, 1.0, 0.4713, 1.0, 0.4713, 0.8882, 0.5494, 0.8882, 0.3151, 0.8882, 0.3932, 0.8882, 0.3932, 1.0, 0.3151, 1.0, 0.49, 0.6576, 0.5061, 0.6446, 0.5779, 0.7311, 0.5618, 0.7442, 0.4739, 0.8882, 0.3945, 0.8882, 0.3945, 0.7763, 0.4739, 0.7763, 1.0, 0.693, 0.9206, 0.693, 0.9206, 0.5812, 1.0, 0.5812, 0.1761, 0.4616, 0.1612, 0.4495, 0.233, 0.363, 0.2479, 0.3751])
me_cube.materials.append(mat_material)
me_cube.materials.append(mat_frame)
me_cube.use_remesh_preserve_volume = False
me_cube.use_remesh_preserve_attributes = False
me_cube.use_mirror_vertex_groups = False
me_cube.update()
me_cylinder_009 = bpy.data.meshes.new('Cylinder.009')
me_cylinder_009.from_pydata([(0.0, 0.1, -1.0), (0.0, 0.1, 1.0), (0.05, 0.0866, -1.0), (0.05, 0.0866, 1.0), (0.0866, 0.05, -1.0), (0.0866, 0.05, 1.0), (0.1, -4.371e-09, -1.0), (0.1, -4.371e-09, 1.0), (0.0866, -0.05, -1.0), (0.0866, -0.05, 1.0), (0.05, -0.0866, -1.0), (0.05, -0.0866, 1.0), (1.51e-08, -0.1, -1.0), (1.51e-08, -0.1, 1.0), (-0.05, -0.0866, -1.0), (-0.05, -0.0866, 1.0), (-0.0866, -0.05, -1.0), (-0.0866, -0.05, 1.0), (-0.1, -4.649e-08, -1.0), (-0.1, -4.649e-08, 1.0), (-0.0866, 0.05, -1.0), (-0.0866, 0.05, 1.0), (-0.05, 0.0866, -1.0), (-0.05, 0.0866, 1.0)], [], [(0, 1, 3, 2), (2, 3, 5, 4), (4, 5, 7, 6), (6, 7, 9, 8), (8, 9, 11, 10), (10, 11, 13, 12), (12, 13, 15, 14), (14, 15, 17, 16), (16, 17, 19, 18), (18, 19, 21, 20), (3, 1, 23, 21, 19, 17, 15, 13, 11, 9, 7, 5), (22, 23, 1, 0), (20, 21, 23, 22), (0, 2, 4, 6, 8, 10, 12, 14, 16, 18, 20, 22)])
me_cylinder_009.polygons.foreach_set('use_smooth', [True] * 14)
me_cylinder_009.use_remesh_preserve_volume = False
me_cylinder_009.use_remesh_preserve_attributes = False
me_cylinder_009.use_mirror_vertex_groups = False
me_cylinder_009.update()
me_cylinder_010 = bpy.data.meshes.new('Cylinder.010')
me_cylinder_010.from_pydata([(0.0, 0.682, -0.9783), (0.2602, 0.6303, -0.9783), (0.4808, 0.4828, -0.9783), (0.6282, 0.2622, -0.9783), (0.68, 0.002013, -0.9783), (0.6282, -0.2582, -0.9783), (0.4808, -0.4788, -0.9783), (0.2602, -0.6262, -0.9783), (1.027e-07, -0.678, -0.9783), (-0.2602, -0.6262, -0.9783), (-0.4808, -0.4788, -0.9783), (-0.6282, -0.2582, -0.9783), (-0.68, 0.002013, -0.9783), (-0.6282, 0.2622, -0.9783), (-0.4808, 0.4828, -0.9783), (-0.2602, 0.6303, -0.9783), (4.316e-09, 0.6328, 0.2921), (0.2414, 0.5848, 0.2921), (0.446, 0.448, 0.2921), (0.5827, 0.2434, 0.2921), (0.6308, 0.002013, 0.2921), (0.5827, -0.2394, 0.2921), (0.446, -0.444, 0.2921), (0.2414, -0.5807, 0.2921), (9.956e-08, -0.6287, 0.2921), (-0.2414, -0.5807, 0.2921), (-0.446, -0.444, 0.2921), (-0.5827, -0.2394, 0.2921), (-0.6308, 0.002013, 0.2921), (-0.5827, 0.2434, 0.2921), (-0.446, 0.448, 0.2921), (-0.2414, 0.5848, 0.2921), (4.476e-11, 0.5727, 0.3097), (0.2093, 0.5292, 0.3097), (0.3867, 0.4055, 0.3097), (0.5053, 0.2204, 0.3097), (0.5469, 0.002013, 0.3097), (0.5053, -0.2164, 0.3097), (0.3867, -0.4015, 0.3097), (0.2093, -0.5252, 0.3097), (1.018e-07, -0.5686, 0.3097), (-0.2093, -0.5252, 0.3097), (-0.3867, -0.4015, 0.3097), (-0.5053, -0.2164, 0.3097), (-0.5469, 0.002013, 0.3097), (-0.5053, 0.2204, 0.3097), (-0.3867, 0.4055, 0.3097), (-0.2093, 0.5292, 0.3097), (-6.366e-09, 0.6345, -0.9577), (0.2381, 0.5864, -0.9577), (0.44, 0.4493, -0.9577), (0.5749, 0.2441, -0.9577), (0.6223, 0.002013, -0.9577), (0.5749, -0.24, -0.9577), (0.44, -0.4452, -0.9577), (0.2381, -0.5823, -0.9577), (1.094e-07, -0.6305, -0.9577), (-0.2381, -0.5823, -0.9577), (-0.44, -0.4452, -0.9577), (-0.5749, -0.24, -0.9577), (-0.6223, 0.002013, -0.9577), (-0.5749, 0.2441, -0.9577), (-0.44, 0.4493, -0.9577), (-0.2381, 0.5864, -0.9577)], [], [(0, 16, 17, 1), (1, 17, 18, 2), (2, 18, 19, 3), (3, 19, 20, 4), (4, 20, 21, 5), (5, 21, 22, 6), (6, 22, 23, 7), (7, 23, 24, 8), (8, 24, 25, 9), (9, 25, 26, 10), (10, 26, 27, 11), (11, 27, 28, 12), (12, 28, 29, 13), (13, 29, 30, 14), (15, 31, 16, 0), (14, 30, 31, 15), (30, 29, 45, 46), (22, 38, 39, 23), (21, 37, 38, 22), (20, 36, 37, 21), (19, 35, 36, 20), (18, 34, 35, 19), (17, 33, 34, 18), (16, 32, 33, 17), (31, 47, 32, 16), (30, 46, 47, 31), (29, 28, 44, 45), (28, 27, 43, 44), (27, 26, 42, 43), (26, 25, 41, 42), (25, 24, 40, 41), (24, 23, 39, 40), (33, 32, 48, 49), (34, 33, 49, 50), (35, 34, 50, 51), (36, 35, 51, 52), (47, 46, 62, 63), (41, 40, 56, 57), (37, 36, 52, 53), (42, 41, 57, 58), (38, 37, 53, 54), (43, 42, 58, 59), (39, 38, 54, 55), (44, 43, 59, 60), (46, 45, 61, 62), (45, 44, 60, 61), (40, 39, 55, 56), (32, 47, 63, 48), (1, 2, 50, 49), (0, 1, 49, 48), (15, 0, 48, 63), (15, 63, 62, 14), (14, 62, 61, 13), (13, 61, 60, 12), (12, 60, 59, 11), (11, 59, 58, 10), (10, 58, 57, 9), (9, 57, 56, 8), (8, 56, 55, 7), (6, 7, 55, 54), (5, 6, 54, 53), (4, 5, 53, 52), (3, 4, 52, 51), (2, 3, 51, 50)])
me_cylinder_010.polygons.foreach_set('use_smooth', [True] * 64)
_uv = me_cylinder_010.uv_layers.new(name='UVMap')
_uv.uv.foreach_set('vector', [0.5381, 0.6469, 0.5315, 0.3193, 0.573, 0.3196, 0.5828, 0.6472, 0.0, 1.0, 0.006619, 0.6725, 0.06096, 0.6722, 0.05859, 0.9998, 0.05859, 0.9998, 0.06096, 0.6722, 0.1199, 0.6722, 0.1221, 0.9998, 0.1221, 0.9998, 0.1199, 0.6722, 0.1745, 0.6725, 0.181, 1.0, 0.0, 0.6722, 0.009761, 0.3447, 0.05167, 0.3443, 0.04518, 0.6719, 0.04518, 0.6719, 0.05167, 0.3443, 0.1063, 0.3442, 0.104, 0.6717, 0.104, 0.6717, 0.1063, 0.3442, 0.1652, 0.3442, 0.1676, 0.6717, 0.1676, 0.6717, 0.1652, 0.3442, 0.2195, 0.3443, 0.2262, 0.6719, 0.2262, 0.6719, 0.2195, 0.3443, 0.261, 0.3447, 0.2709, 0.6722, 0.312, 0.9749, 0.3186, 0.6474, 0.3729, 0.6472, 0.3706, 0.9747, 0.3706, 0.9747, 0.3729, 0.6472, 0.4319, 0.6472, 0.4341, 0.9747, 0.4341, 0.9747, 0.4319, 0.6472, 0.4865, 0.6474, 0.493, 0.9749, 0.312, 0.6472, 0.3217, 0.3196, 0.3637, 0.3193, 0.3572, 0.6468, 0.3572, 0.6468, 0.3637, 0.3193, 0.4182, 0.3191, 0.416, 0.6467, 0.4796, 0.6467, 0.4772, 0.3191, 0.5315, 0.3193, 0.5381, 0.6469, 0.416, 0.6467, 0.4182, 0.3191, 0.4772, 0.3191, 0.4796, 0.6467, 0.312, 0.1278, 0.3345, 0.06918, 0.3494, 0.08249, 0.3283, 0.1344, 0.6084, 0.1913, 0.592, 0.1847, 0.593, 0.1289, 0.6084, 0.1278, 0.5858, 0.2499, 0.5709, 0.2366, 0.592, 0.1847, 0.6084, 0.1913, 0.5441, 0.2948, 0.533, 0.2768, 0.5709, 0.2366, 0.5858, 0.2499, 0.4896, 0.3191, 0.4839, 0.2992, 0.533, 0.2768, 0.5441, 0.2948, 0.4307, 0.3191, 0.4313, 0.3003, 0.4839, 0.2992, 0.4896, 0.3191, 0.3762, 0.2948, 0.383, 0.28, 0.4313, 0.3003, 0.4307, 0.3191, 0.3345, 0.2499, 0.3465, 0.2413, 0.383, 0.28, 0.3762, 0.2948, 0.312, 0.1913, 0.3273, 0.1902, 0.3465, 0.2413, 0.3345, 0.2499, 0.312, 0.1278, 0.3283, 0.1344, 0.3273, 0.1902, 0.312, 0.1913, 0.3345, 0.06918, 0.3762, 0.02429, 0.3874, 0.04227, 0.3494, 0.08249, 0.3762, 0.02429, 0.4307, 0.0, 0.4364, 0.01991, 0.3874, 0.04227, 0.4307, 0.0, 0.4896, 1.537e-08, 0.4891, 0.0188, 0.4364, 0.01991, 0.4896, 1.537e-08, 0.5441, 0.02429, 0.5373, 0.03913, 0.4891, 0.0188, 0.5441, 0.02429, 0.5858, 0.06918, 0.5738, 0.07779, 0.5373, 0.03913, 0.5858, 0.06918, 0.6084, 0.1278, 0.593, 0.1289, 0.5738, 0.07779, 0.6316, 0.9739, 0.5952, 0.9743, 0.5828, 0.6473, 0.6239, 0.6469, 0.6797, 0.9737, 0.6316, 0.9739, 0.6239, 0.6469, 0.678, 0.6467, 0.7324, 0.9737, 0.6797, 0.9737, 0.678, 0.6467, 0.7368, 0.6467, 0.7815, 0.9739, 0.7324, 0.9737, 0.7368, 0.6467, 0.7914, 0.6469, 0.9443, 0.9737, 0.8925, 0.9737, 0.8878, 0.6467, 0.9463, 0.6467, 0.6316, 0.6463, 0.5952, 0.6467, 0.5828, 0.3197, 0.6239, 0.3193, 0.8197, 0.9743, 0.7815, 0.9739, 0.7914, 0.6469, 0.8335, 0.6473, 0.6797, 0.6462, 0.6316, 0.6463, 0.6239, 0.3193, 0.678, 0.3191, 0.8925, 0.6461, 0.8441, 0.6463, 0.8335, 0.3193, 0.8878, 0.3191, 0.7324, 0.6462, 0.6797, 0.6462, 0.678, 0.3191, 0.7368, 0.3191, 0.9443, 0.6461, 0.8925, 0.6461, 0.8878, 0.3191, 0.9463, 0.3191, 0.7815, 0.6463, 0.7324, 0.6462, 0.7368, 0.3191, 0.7914, 0.3193, 0.8925, 0.9737, 0.8441, 0.9739, 0.8335, 0.6469, 0.8878, 0.6467, 0.8197, 0.6467, 0.7815, 0.6463, 0.7914, 0.3193, 0.8335, 0.3197, 0.9917, 0.6463, 0.9443, 0.6461, 0.9463, 0.3191, 1.0, 0.3193, 0.9917, 0.9739, 0.9443, 0.9737, 0.9463, 0.6467, 1.0, 0.6469, 0.02375, 0.2692, 0.0, 0.2059, 0.01124, 0.2046, 0.03269, 0.263, 0.06763, 0.3177, 0.02375, 0.2692, 0.03269, 0.263, 0.07274, 0.3076, 0.125, 0.344, 0.06763, 0.3177, 0.07274, 0.3076, 0.1253, 0.3315, 0.125, 0.344, 0.1253, 0.3315, 0.1824, 0.3312, 0.187, 0.3442, 0.187, 0.3442, 0.1824, 0.3312, 0.2353, 0.3066, 0.2444, 0.3181, 0.2444, 0.3181, 0.2353, 0.3066, 0.276, 0.2616, 0.2882, 0.2699, 0.2882, 0.2699, 0.276, 0.2616, 0.2982, 0.203, 0.312, 0.2067, 0.312, 0.2067, 0.2982, 0.203, 0.2986, 0.1396, 0.312, 0.1383, 0.312, 0.1383, 0.2986, 0.1396, 0.2772, 0.08127, 0.2882, 0.07499, 0.2882, 0.07499, 0.2772, 0.08127, 0.2371, 0.03672, 0.2444, 0.02649, 0.2444, 0.02649, 0.2371, 0.03672, 0.1846, 0.01279, 0.187, 0.000159, 0.125, 0.0, 0.187, 0.000159, 0.1846, 0.01279, 0.1275, 0.01312, 0.06763, 0.02604, 0.125, 0.0, 0.1275, 0.01312, 0.07458, 0.03765, 0.02375, 0.07431, 0.06763, 0.02604, 0.07458, 0.03765, 0.03391, 0.08267, 0.0, 0.1375, 0.02375, 0.07431, 0.03391, 0.08267, 0.01167, 0.1413, 0.0, 0.2059, 0.0, 0.1375, 0.01167, 0.1413, 0.01124, 0.2046])
me_cylinder_010.materials.append(mat_lock)
me_cylinder_010.use_remesh_preserve_volume = False
me_cylinder_010.use_remesh_preserve_attributes = False
me_cylinder_010.use_mirror_vertex_groups = False
me_cylinder_010.update()

# ---- objects
ob_canonbarrel = bpy.data.objects.new('CanonBarrel', me_cylinder_006)
ob_canonhandleleft = bpy.data.objects.new('CanonHandleLeft', me_cylinder_008)
ob_canonhandleright = bpy.data.objects.new('CanonHandleRight', me_cylinder_007)
ob_wheelaxisback = bpy.data.objects.new('WheelAxisBack', me_cylinder_001)
ob_wheelbackright = bpy.data.objects.new('WheelBackRight', me_cylinder_013)
ob_wheelfrontright = bpy.data.objects.new('WheelFrontRight', me_cylinder_012)
ob_wheelfrontleft = bpy.data.objects.new('WheelFrontLeft', me_cylinder_011)
ob_wheelbackleft = bpy.data.objects.new('WheelBackLeft', me_cylinder_003)
ob_wheelaxisfront = bpy.data.objects.new('WheelAxisFront', me_cylinder)
ob_canonrack = bpy.data.objects.new('CanonRack', me_cube)
ob_lamp = bpy.data.objects.new('Lamp', light_lamp)
ob_camera = bpy.data.objects.new('Camera', cam_camera)
ob_wheelaxisback_001 = bpy.data.objects.new('WheelAxisBack.001', me_cylinder_009)
ob_canonbarrel_001 = bpy.data.objects.new('CanonBarrel.001', me_cylinder_010)

# ---- transforms, parenting, visibility, modifiers, constraints
ob_canonbarrel.location = (0.0, 1.015, 0.3196)
ob_canonbarrel.rotation_euler = (1.306, 0.0, 0.0)
ob_canonbarrel.lineart.crease_threshold = 0.0
ob_canonhandleleft.location = (0.8992, -0.2589, 1.035)
ob_canonhandleleft.rotation_euler = (1.571, 1.755, 1.571)
ob_canonhandleleft.scale = (0.691, 0.691, 0.691)
ob_canonhandleleft.lineart.crease_threshold = 0.0
_c = ob_canonhandleleft.constraints.new('CHILD_OF'); _c.name = 'Child Of'
_c.target = ob_canonbarrel
_c.set_inverse_pending = False
ob_canonhandleright.location = (-0.939, -0.2589, 1.035)
ob_canonhandleright.rotation_euler = (1.571, 1.755, 1.571)
ob_canonhandleright.scale = (0.691, 0.691, 0.691)
ob_canonhandleright.lineart.crease_threshold = 0.0
_c = ob_canonhandleright.constraints.new('CHILD_OF'); _c.name = 'Child Of'
_c.target = ob_canonbarrel
_c.set_inverse_pending = False
ob_wheelaxisback.location = (1.331, 1.36, -0.2234)
ob_wheelaxisback.rotation_euler = (0.0, 1.571, 0.0)
ob_wheelaxisback.scale = (1.0, 1.0, 0.4683)
ob_wheelaxisback.lineart.crease_threshold = 0.0
ob_wheelbackright.location = (-2.909, 0.0, 3.725e-09)
ob_wheelbackright.rotation_euler = (0.0, 1.571, 0.0)
ob_wheelbackright.lineart.crease_threshold = 0.0
_c = ob_wheelbackright.constraints.new('CHILD_OF'); _c.name = 'Child Of'
_c.target = ob_wheelaxisback
_c.use_rotation_x = False
_c.use_rotation_y = False
_c.use_rotation_z = False
_c.use_scale_x = False
_c.use_scale_y = False
_c.use_scale_z = False
_c.set_inverse_pending = False
ob_wheelfrontright.location = (-2.91, -2.763, 0.0)
ob_wheelfrontright.rotation_euler = (0.0, 1.571, 0.0)
ob_wheelfrontright.lineart.crease_threshold = 0.0
_c = ob_wheelfrontright.constraints.new('CHILD_OF'); _c.name = 'Child Of'
_c.target = ob_wheelaxisback
_c.use_rotation_x = False
_c.use_rotation_y = False
_c.use_rotation_z = False
_c.use_scale_x = False
_c.use_scale_y = False
_c.use_scale_z = False
_c.set_inverse_pending = False
ob_wheelfrontleft.location = (0.2361, -2.763, -7.451e-09)
ob_wheelfrontleft.rotation_euler = (0.0, 1.571, 0.0)
ob_wheelfrontleft.lineart.crease_threshold = 0.0
_c = ob_wheelfrontleft.constraints.new('CHILD_OF'); _c.name = 'Child Of'
_c.target = ob_wheelaxisback
_c.use_rotation_x = False
_c.use_rotation_y = False
_c.use_rotation_z = False
_c.use_scale_x = False
_c.use_scale_y = False
_c.use_scale_z = False
_c.set_inverse_pending = False
ob_wheelbackleft.location = (0.2364, 0.0, 0.0)
ob_wheelbackleft.rotation_euler = (0.0, 1.571, 0.0)
ob_wheelbackleft.lineart.crease_threshold = 0.0
_c = ob_wheelbackleft.constraints.new('CHILD_OF'); _c.name = 'Child Of'
_c.target = ob_wheelaxisback
_c.use_rotation_x = False
_c.use_rotation_y = False
_c.use_rotation_z = False
_c.use_scale_x = False
_c.use_scale_y = False
_c.use_scale_z = False
_c.set_inverse_pending = False
ob_wheelaxisfront.location = (0.0, -1.403, -0.2234)
ob_wheelaxisfront.rotation_euler = (0.0, 1.571, 0.0)
ob_wheelaxisfront.scale = (1.0, 1.0, 1.797)
ob_wheelaxisfront.lineart.crease_threshold = 0.0
ob_canonrack.location = (0.0, 0.0, 0.0)
ob_canonrack.scale = (1.385, 1.827, 0.43)
ob_canonrack.lock_rotations_4d = False
ob_canonrack.empty_display_type = 'ARROWS'
ob_canonrack.lineart.crease_threshold = 0.0
ob_lamp.location = (4.076, 1.005, 5.904)
ob_lamp.rotation_euler = (0.6503, 0.05522, 1.866)
ob_lamp.lock_rotations_4d = False
ob_lamp.empty_display_type = 'ARROWS'
ob_lamp.color = (0.0, 0.0, 0.0, 0.0)
ob_lamp.lineart.crease_threshold = 0.0
ob_camera.location = (7.481, -6.508, 5.344)
ob_camera.rotation_euler = (1.109, 0.01082, 0.8149)
ob_camera.lock_rotations_4d = False
ob_camera.empty_display_type = 'ARROWS'
ob_camera.color = (0.0, 0.0, 0.0, 0.0)
ob_camera.display_type = 'WIRE'
ob_camera.lineart.crease_threshold = 0.0
ob_wheelaxisback_001.location = (-1.33, 1.36, -0.2234)
ob_wheelaxisback_001.rotation_euler = (0.0, 1.571, 0.0)
ob_wheelaxisback_001.scale = (1.0, 1.0, 0.4683)
ob_wheelaxisback_001.lineart.crease_threshold = 0.0
ob_canonbarrel_001.location = (0.01036, 0.961, 0.3302)
ob_canonbarrel_001.rotation_euler = (1.306, 0.0, 0.0)
ob_canonbarrel_001.scale = (0.9, 0.9, 1.0)
ob_canonbarrel_001.lineart.crease_threshold = 0.0

# ---- collection membership
col_collection_1.objects.link(ob_canonbarrel)
col_collection_1.objects.link(ob_canonhandleleft)
col_collection_1.objects.link(ob_canonhandleright)
col_collection_1.objects.link(ob_wheelaxisback)
col_collection_1.objects.link(ob_wheelbackright)
col_collection_1.objects.link(ob_wheelfrontright)
col_collection_1.objects.link(ob_wheelfrontleft)
col_collection_1.objects.link(ob_wheelbackleft)
col_collection_1.objects.link(ob_wheelaxisfront)
col_collection_1.objects.link(ob_canonrack)
col_collection_1.objects.link(ob_lamp)
col_collection_1.objects.link(ob_camera)
col_collection_1.objects.link(ob_wheelaxisback_001)
col_collection_1.objects.link(ob_canonbarrel_001)

# ---- scene / render settings (as saved in the file)
scene.camera = ob_camera
scene.frame_start = 1; scene.frame_end = 250; scene.frame_set(82)
scene.render.engine = 'BLENDER_EEVEE_NEXT'
scene.render.resolution_percentage = 50
scene.render.dither_intensity = 0.0
scene.cycles.use_denoising = False
scene.cycles.samples = 10
scene.cycles.sampling_pattern = 'TABULATED_SOBOL'
scene.cycles.light_sampling_threshold = 0.0
scene.cycles.use_adaptive_sampling = False
scene.cycles.use_light_tree = False
scene.cycles.blur_glossy = 0.0
scene.cycles.volume_bounces = 1
scene.cycles.pixel_filter_type = 'GAUSSIAN'
scene.cycles.sample_clamp_indirect = 0.0
scene.view_settings.view_transform = 'Standard'
bpy.context.view_layer.update()

